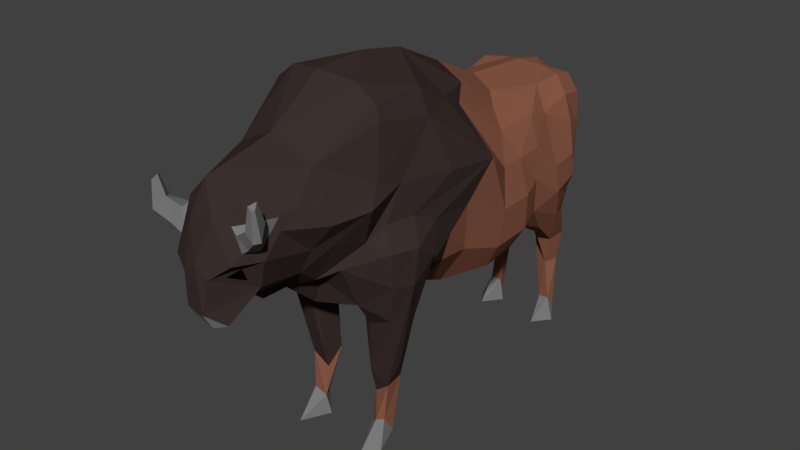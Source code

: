 # Source: Buffalo.blend  (saved by Blender 2.79.0; exported with 4.5.12 LTS)
import bpy
from mathutils import Matrix  # noqa: F401  (used for matrix-valued properties, if any)

bpy.ops.wm.read_factory_settings(use_empty=True)
scene = bpy.context.scene
scene.name = 'Scene'

# ---- collections
col_collection_1 = bpy.data.collections.new('Collection 1'); scene.collection.children.link(col_collection_1)

# ---- materials (node trees are filled in below, after node groups)
mat_buffalo_mid = bpy.data.materials.new('Buffalo Mid')
mat_buffalo_mid.alpha_threshold = 0.0
mat_buffalo_mid.diffuse_color = (0.0999, 0.04971, 0.02122, 1.0)
mat_buffalo_mid.roughness = 0.5
mat_buffalo_eyes = bpy.data.materials.new('Buffalo Eyes')
mat_buffalo_eyes.alpha_threshold = 0.0
mat_buffalo_eyes.diffuse_color = (0.0, 0.0, 0.0, 1.0)
mat_buffalo_eyes.roughness = 0.5
mat_buffalo_horns = bpy.data.materials.new('Buffalo Horns')
mat_buffalo_horns.alpha_threshold = 0.0
mat_buffalo_horns.diffuse_color = (0.1924, 0.1924, 0.1924, 1.0)
mat_buffalo_horns.roughness = 0.5
mat_buffalo_fur = bpy.data.materials.new('Buffalo Fur')
mat_buffalo_fur.alpha_threshold = 0.0
mat_buffalo_fur.diffuse_color = (0.04518, 0.02956, 0.02702, 1.0)
mat_buffalo_fur.roughness = 0.5
mat_buffalo_skin = bpy.data.materials.new('Buffalo SKin')
mat_buffalo_skin.alpha_threshold = 0.0
mat_buffalo_skin.diffuse_color = (0.2476, 0.09766, 0.05958, 1.0)
mat_buffalo_skin.roughness = 0.5

# ---- material node trees
mat_buffalo_mid.use_nodes = True; mat_buffalo_mid.node_tree.nodes.clear()
_N = mat_buffalo_mid.node_tree.nodes; _L = mat_buffalo_mid.node_tree.links
n0 = _N.new('ShaderNodeOutputMaterial'); n0.name = 'Material Output'; n0.location = (300, 300)
n1 = _N.new('ShaderNodeBsdfDiffuse'); n1.name = 'Diffuse BSDF'; n1.location = (10, 300)
n1.inputs[0].default_value = (0.2918, 0.1683, 0.06125, 1.0)
_L.new(n1.outputs[0], n0.inputs[0])
n0.is_active_output = True
mat_buffalo_eyes.use_nodes = True; mat_buffalo_eyes.node_tree.nodes.clear()
_N = mat_buffalo_eyes.node_tree.nodes; _L = mat_buffalo_eyes.node_tree.links
n0 = _N.new('ShaderNodeOutputMaterial'); n0.name = 'Material Output'; n0.location = (300, 300)
n1 = _N.new('ShaderNodeBsdfDiffuse'); n1.name = 'Diffuse BSDF'; n1.location = (10, 300)
n1.inputs[0].default_value = (0.0, 0.0, 0.0, 1.0)
_L.new(n1.outputs[0], n0.inputs[0])
n0.is_active_output = True
mat_buffalo_horns.use_nodes = True; mat_buffalo_horns.node_tree.nodes.clear()
_N = mat_buffalo_horns.node_tree.nodes; _L = mat_buffalo_horns.node_tree.links
n0 = _N.new('ShaderNodeOutputMaterial'); n0.name = 'Material Output'; n0.location = (300, 300)
n1 = _N.new('ShaderNodeBsdfDiffuse'); n1.name = 'Diffuse BSDF'; n1.location = (10, 300)
n1.inputs[0].default_value = (0.1912, 0.1912, 0.1912, 1.0)
_L.new(n1.outputs[0], n0.inputs[0])
n0.is_active_output = True
mat_buffalo_fur.use_nodes = True; mat_buffalo_fur.node_tree.nodes.clear()
_N = mat_buffalo_fur.node_tree.nodes; _L = mat_buffalo_fur.node_tree.links
n0 = _N.new('ShaderNodeOutputMaterial'); n0.name = 'Material Output'; n0.location = (300, 300)
n1 = _N.new('ShaderNodeBsdfDiffuse'); n1.name = 'Diffuse BSDF'; n1.location = (10, 300)
n1.inputs[0].default_value = (0.04519, 0.02956, 0.02732, 1.0)
_L.new(n1.outputs[0], n0.inputs[0])
n0.is_active_output = True
mat_buffalo_skin.use_nodes = True; mat_buffalo_skin.node_tree.nodes.clear()
_N = mat_buffalo_skin.node_tree.nodes; _L = mat_buffalo_skin.node_tree.links
n0 = _N.new('ShaderNodeOutputMaterial'); n0.name = 'Material Output'; n0.location = (300, 300)
n1 = _N.new('ShaderNodeBsdfDiffuse'); n1.name = 'Diffuse BSDF'; n1.location = (10, 300)
n1.inputs[0].default_value = (0.2462, 0.09759, 0.05951, 1.0)
_L.new(n1.outputs[0], n0.inputs[0])
n0.is_active_output = True

# ---- world
world_world = bpy.data.worlds.new('World'); scene.world = world_world
world_world.color = (0.05088, 0.05088, 0.05088)
world_world.use_sun_shadow = False
world_world.sun_shadow_jitter_overblur = 0.0
world_world.cycles.sampling_method = 'MANUAL'

# ---- meshes
me_buffalo = bpy.data.meshes.new('Buffalo')
me_buffalo.from_pydata([(0.279, 1.782, 0.8547), (0.2294, -0.6062, 0.4021), (0.1794, 1.772, 0.8751), (0.3571, 1.614, 1.085), (0.2089, 1.646, 1.05), (0.5506, 0.4097, 1.281), (0.4006, -0.4177, 1.157), (-0.3801, 1.583, 0.01123), (0.1804, -1.686, 1.689), (0.5438, -0.1753, 1.617), (-0.1789, 1.613, -7.033e-06), (-0.2744, 1.42, 0.0261), (-0.3333, 1.748, 1.887), (-0.3129, 1.743, 2.04), (0.08929, -1.964, 1.875), (0.2231, -0.7172, 1.197), (-0.167, 1.69, 1.159), (0.2316, -1.901, 1.988), (-0.2184, 1.62, 0.1816), (0.05807, -1.927, 1.51), (-0.1407, -1.885, 1.514), (0.5073, 0.9545, 1.899), (0.3115, -1.302, 1.886), (-0.3479, 1.756, 1.677), (-0.2641, 1.731, 0.2534), (0.1426, 1.772, 1.632), (-0.0742, 1.857, 1.568), (0.176, 0.2086, 0.9561), (0.2744, -0.4399, 1.197), (-0.1232, 1.708, 1.149), (-0.3198, -0.8654, 0.008593), (0.359, 1.583, 0.01121), (0.1656, 0.7863, 2.321), (-0.1154, -1.968, 1.629), (-0.0752, 0.7495, 0.9257), (-0.2403, 1.691, 0.09256), (0.1918, -0.4926, 0.5522), (0.05286, -1.843, 1.576), (-0.1862, -1.79, 1.796), (0.1973, 1.62, 0.1816), (-0.4292, -0.6655, 0.01637), (-0.1207, -1.965, 1.875), (0.3076, -1.693, 1.969), (-0.12, -1.883, 2.208), (0.142, 1.69, 1.159), (-0.2547, -1.901, 1.927), (-0.2513, 1.737, 2.182), (0.4289, 1.612, 2.139), (-0.1624, -1.87, 1.537), (0.5533, 0.7662, 1.299), (0.2629, 0.6926, 2.247), (0.6381, -0.6293, 1.734), (0.1152, 1.852, 1.933), (-0.1518, 1.704, 1.363), (-0.01609, -1.843, 1.454), (0.2843, -0.8499, 0.009433), (0.2113, -0.6309, 0.1475), (0.5487, -0.9903, 2.112), (0.2428, 1.673, 1.291), (0.2555, 1.122, 1.09), (-0.132, -1.665, 1.595), (0.2266, -1.665, 1.748), (0.5467, 1.233, 1.44), (0.5794, 0.7432, 1.601), (0.3645, 0.3003, 1.058), (-0.2116, -1.69, 1.692), (-0.3492, 1.618, 2.278), (0.3111, 1.552, 0.8057), (-0.2109, -1.446, 1.801), (-0.1075, -1.393, 1.538), (0.4965, 0.06914, 1.393), (-0.01054, 1.678, 1.435), (-0.01054, 1.685, 2.315), (0.4421, -0.3295, 1.328), (0.1674, 0.514, 0.9151), (-0.2213, -1.182, 1.627), (-0.1038, -1.014, 1.492), (0.3965, -0.7558, 0.01351), (-0.348, -1.091, 1.687), (0.5702, -0.8287, 1.739), (0.1877, -0.6307, 0.001563), (-0.1679, -0.9085, 1.232), (-0.03044, -0.7842, 1.125), (0.3888, -1.139, 1.902), (-0.02095, 1.66, 1.013), (0.6228, -0.4399, 1.609), (-0.2089, -0.6306, 0.001752), (-0.2034, -0.5587, 1.178), (-0.346, -0.8932, 1.356), (-0.001853, -1.235, 1.472), (-0.2388, -0.7035, 1.201), (-0.01504, -1.971, 1.941), (-0.002888, -1.447, 1.479), (0.3129, -1.035, 1.624), (-0.3541, 1.44, 2.314), (-0.2999, -0.7231, 1.061), (0.1297, 1.709, 0.816), (0.437, 1.518, 1.306), (-0.1639, 1.515, 2.326), (0.411, -0.9089, 1.805), (-0.2508, -0.6627, 0.6126), (0.3387, 0.174, 2.44), (-0.2503, -0.6062, 0.4021), (0.4201, 0.4719, 1.056), (0.423, 1.157, 2.097), (0.504, 1.412, 1.973), (0.5448, -0.5649, 1.922), (0.116, 1.632, 0.7375), (0.2919, 1.743, 2.04), (-0.3747, -0.6232, 0.5009), (0.2969, 1.681, 0.09158), (0.2965, -0.8646, 1.274), (-0.4334, -0.5529, 0.6893), (-0.5009, -0.7108, 1.166), (0.4298, 0.9716, 2.145), (0.2516, -0.4379, 0.5527), (0.324, -1.565, 2.129), (-0.3689, -0.4748, 0.5231), (-0.618, -0.6149, 1.411), (-0.508, -0.4866, 1.093), (0.2204, 1.131, 1.067), (0.514, -0.339, 1.447), (-0.009798, 1.888, 2.068), (0.4416, 1.62, 1.899), (0.1311, -1.867, 1.523), (-0.4499, 1.612, 2.139), (0.3122, 1.748, 1.887), (0.5351, 1.199, 1.666), (0.0874, -0.9949, 1.462), (0.3249, 1.712, 0.8246), (0.32, 0.9731, 1.149), (0.2167, 1.739, 2.181), (-0.2164, -1.788, 2.297), (-0.3001, 1.782, 0.8547), (-0.346, 1.712, 0.8246), (0.4406, 1.415, 2.175), (0.243, 1.731, 0.2534), (-0.1544, 1.774, 1.653), (-0.008313, -0.9644, 1.233), (0.1429, 1.514, 2.327), (0.1619, 1.309, 1.022), (0.4145, 0.7689, 1.078), (-0.2429, -0.6491, 0.1624), (-0.01054, -0.2047, 1.101), (-0.01054, 1.01, 0.9032), (0.4299, 1.613, 1.454), (-0.3543, -0.6467, 0.1989), (0.2975, 1.693, 0.5596), (-0.1443, 1.52, 0.9596), (-0.06124, -1.789, 2.456), (-0.4626, 1.62, 1.899), (0.2374, 1.611, 0.5391), (-0.23, 1.646, 1.05), (0.1806, -1.145, 1.553), (0.2804, -0.6734, 0.1952), (0.2625, -0.5541, 0.1017), (0.2299, -0.6627, 0.6127), (-0.1371, 1.632, 0.7375), (0.0678, 1.702, 1.131), (0.5044, 0.7285, 1.88), (0.279, -0.7231, 1.061), (0.2192, 1.691, 0.09256), (0.5206, 1.487, 1.503), (-0.3186, 1.693, 0.5596), (-0.1624, 1.048, 1.008), (0.066, -1.881, 2.26), (-0.3191, -0.5355, 0.1195), (0.1578, 1.613, -2.861e-06), (0.2533, 1.42, 0.0261), (-0.2128, -0.4928, 0.5517), (-0.3189, 1.212, 2.284), (0.05309, 1.857, 1.568), (0.1413, 1.048, 1.008), (0.3538, -0.6232, 0.5009), (0.05025, -1.55, 1.596), (-0.2732, -0.4379, 0.5526), (0.1352, 0.8062, 0.969), (-0.4215, -0.4177, 1.157), (-0.2953, -0.4399, 1.197), (-0.156, -0.3431, 1.17), (0.4706, 1.014, 1.322), (-0.463, -0.3295, 1.328), (-0.1991, 0.212, 0.9559), (0.5635, 0.005937, 1.801), (-0.5303, -0.3364, 1.442), (-0.4741, -0.1375, 1.376), (-0.5263, 0.06914, 1.393), (-0.6461, -0.4406, 1.619), (-0.5649, -0.1753, 1.617), (-0.659, -0.6293, 1.734), (-0.5911, -0.3541, 1.829), (-0.5644, -0.787, 1.462), (0.4893, -0.488, 1.095), (-0.6014, -0.8101, 1.741), (0.2234, -1.321, 1.698), (0.333, 1.44, 2.314), (-0.5011, -0.7796, 1.913), (-0.3696, -0.935, 1.846), (-0.5659, -0.5649, 1.922), (-0.5701, -0.4905, 2.189), (-0.6885, -0.08068, 2.089), (-0.583, 0.005937, 1.801), (-0.5253, -0.3688, 2.55), (-0.5231, 0.1556, 2.145), (0.1826, -0.5588, 1.178), (-0.3604, 0.1738, 2.44), (-0.5176, -0.8808, 2.254), (-0.3988, -0.04927, 2.568), (-0.4115, -0.3331, 2.712), (0.3337, -0.6414, 0.2074), (-0.5685, -0.9903, 2.112), (-0.4171, -1.105, 1.907), (-0.318, 1.681, 0.09157), (-0.1363, 1.852, 1.933), (-0.01054, 0.5114, 0.8826), (-0.4858, -1.266, 2.094), (-0.3169, -1.612, 1.944), (-0.01065, 1.923, 1.767), (-0.4617, 1.415, 2.175), (-0.01054, 1.703, 1.861), (0.48, -0.7796, 1.913), (0.1349, -0.3431, 1.17), (0.2865, 1.614, 0.1943), (-0.3003, 1.01, 2.276), (-0.2639, 1.673, 1.291), (-0.451, 1.613, 1.454), (-0.183, 1.309, 1.022), (-0.1797, 1.762, 0.8662), (0.3913, 0.6246, 2.115), (-0.32, -1.256, 2.446), (-0.3076, 1.614, 0.1943), (0.521, 0.9439, 1.638), (-0.007715, -1.289, 2.599), (0.5127, 0.5153, 1.883), (0.5318, 1.435, 1.697), (-0.01249, -0.4187, 2.905), (-0.00962, 1.755, 1.7), (0.348, -0.4748, 0.523), (0.304, -1.253, 2.444), (0.4981, -0.8807, 2.254), (-0.01019, -0.05551, 2.835), (0.3891, -0.3323, 2.716), (0.5053, -0.3687, 2.55), (0.3784, -0.04921, 2.568), (0.2793, 1.01, 2.276), (0.3409, -0.5553, 0.07369), (0.3404, -1.438, 2.229), (-0.0147, 0.816, 2.41), (-0.2814, 0.2992, 2.542), (0.2603, 0.2991, 2.542), (0.2043, 1.491, 0.8651), (-0.01055, 1.415, 2.368), (0.05125, -1.995, 1.629), (0.4534, -0.1378, 1.376), (-0.284, 0.6925, 2.247), (-0.1867, 0.7862, 2.321), (-0.4121, 0.6237, 2.115), (-0.01054, 0.1723, 0.9132), (0.57, -0.3541, 1.829), (-0.5322, 0.5153, 1.883), (-0.5982, 0.4405, 1.591), (-0.5234, 0.7285, 1.88), (-0.5923, 0.7432, 1.601), (-0.5892, 0.4097, 1.281), (-0.5911, 0.7662, 1.299), (-0.388, 0.3003, 1.058), (-0.5381, 0.9439, 1.638), (-0.4466, 0.4719, 1.056), (-0.1885, 0.514, 0.9151), (0.6355, 0.1878, 2.109), (-0.4412, 0.7689, 1.078), (0.4684, -1.262, 2.092), (-0.1794, 0.9138, 0.9944), (0.6009, -0.6326, 1.431), (-0.2415, 1.131, 1.067), (-0.01054, 1.801, 1.863), (0.3268, 1.756, 1.677), (-0.3418, 0.9731, 1.149), (-0.4982, 1.014, 1.323), (-0.2766, 1.122, 1.091), (0.2404, -1.777, 2.002), (-0.525, 1.412, 1.973), (-0.3939, 1.268, 1.047), (0.05605, -1.767, 1.523), (-0.2254, 1.491, 0.865), (0.5852, 0.4405, 1.592), (-0.3322, 1.552, 0.8058), (0.1307, 1.704, 1.363), (-0.2585, 1.611, 0.5391), (0.3282, 1.618, 2.278), (0.4644, 1.366, 1.17), (0.5435, -0.787, 1.462), (0.1232, 1.52, 0.9596), (0.4125, -0.5529, 0.6893), (-0.4843, 1.369, 1.167), (0.4747, -0.7201, 1.139), (0.3768, 1.257, 1.057), (-0.3782, 1.614, 1.085), (-0.5678, 1.233, 1.44), (-0.4581, 1.518, 1.306), (0.2978, 1.212, 2.284), (-0.5417, 1.487, 1.503), (0.5172, -0.6676, 2.189), (-0.5562, 1.199, 1.666), (-0.528, 0.9545, 1.899), (-0.5529, 1.435, 1.697), (-0.4509, 0.9716, 2.145), (-0.4442, 1.157, 2.097), (-0.306, -1.317, 1.792), (-0.3886, -1.278, 1.924), (-0.2731, -1.339, 1.717), (0.6064, -0.2395, 2.149), (-0.3632, -1.503, 2.117), (-0.009146, -0.8593, 2.896), (0.2585, -0.8074, 2.854), (0.4574, -0.8115, 2.635), (0.4143, -0.7896, 2.735), (-0.473, -0.8129, 2.636), (-0.4314, -0.7915, 2.733), (-0.2753, -0.808, 2.852), (-0.106, 1.857, 1.418), (-0.0108, 1.933, 1.497), (-0.01069, 1.801, 1.039), (-0.01054, 1.801, 1.593), (0.08492, 1.857, 1.418), (0.07055, 1.319, 0.9692), (-0.09164, 1.319, 0.9692), (-0.2869, -1.733, 1.844), (-0.1205, -1.943, 1.965), (0.2457, -1.815, 2.048), (0.2875, -1.7, 2.037), (0.1546, -1.804, 2.198), (0.2965, -1.63, 2.125), (-0.2779, -1.758, 2.215), (-0.299, -1.819, 2.012), (0.3055, -1.56, 2.214), (-0.3587, -1.601, 2.149), (0.4125, -1.873, 2.19), (0.4295, -1.82, 2.187), (0.3313, -1.856, 2.234), (0.4017, -1.776, 2.229), (-0.4145, -1.82, 2.23), (-0.4911, -1.875, 2.138), (0.3739, -1.732, 2.271), (-0.4636, -1.753, 2.206), (-0.3118, -1.785, 2.177), (-0.3808, -1.678, 2.159), (-0.3833, -1.827, 2.058), (0.3208, -1.7, 2.16), (0.3407, -1.747, 2.102), (0.2125, -1.819, 2.163), (0.301, -1.652, 2.217), (0.3118, -1.825, 2.097), (0.4061, -1.866, 2.398), (0.4138, -1.842, 2.397), (0.3695, -1.858, 2.418), (0.4013, -1.822, 2.416), (-0.4557, -1.837, 2.377), (-0.4902, -1.861, 2.335), (0.3887, -1.802, 2.435), (-0.4778, -1.807, 2.366), (0.147, -1.867, 1.875), (0.2019, -1.747, 1.824), (0.2074, -1.792, 1.926), (-0.1867, -1.838, 1.841), (-0.2209, -1.893, 1.937), (-0.154, -1.925, 1.881), (-0.01244, 0.3803, 2.622), (0.4899, -0.7496, 1.987), (0.5329, -0.8289, 2.15), (0.4641, -0.7882, 1.997), (-0.4699, -0.7128, 2.017), (-0.5693, -0.7404, 2.15), (-0.5222, -0.6912, 1.998)], [], [(179, 143, 87), (190, 200, 188), (58, 145, 4), (3, 4, 145), (4, 3, 2), (0, 2, 3), (90, 95, 100), (271, 239, 238), (277, 278, 279), (221, 204, 143), (144, 272, 164), (18, 35, 157), (130, 59, 180), (32, 244, 300), (33, 41, 38), (130, 180, 141), (277, 279, 274), (247, 248, 367), (65, 60, 48), (227, 24, 133), (154, 1, 56), (80, 56, 155), (283, 174, 8), (98, 94, 170), (281, 305, 307), (76, 78, 81), (102, 100, 109), (286, 134, 163), (116, 42, 22), (173, 209, 237), (251, 247, 32), (79, 51, 220), (79, 291, 51), (185, 179, 181), (89, 75, 76), (197, 193, 78), (102, 109, 142), (165, 43, 91), (40, 30, 146), (253, 221, 27), (99, 79, 220), (55, 77, 154), (251, 72, 98), (185, 188, 186), (143, 182, 257), (178, 177, 181), (143, 27, 221), (245, 77, 80), (238, 314, 232), (11, 10, 18), (37, 48, 124), (278, 264, 266), (93, 111, 291), (124, 20, 37), (273, 293, 192), (80, 77, 55), (266, 304, 303), (198, 189, 196), (89, 92, 69), (262, 264, 260), (24, 35, 212), (176, 74, 34), (269, 233, 101), (223, 170, 306), (300, 139, 251), (70, 253, 27), (9, 183, 258), (198, 190, 189), (191, 118, 113), (228, 50, 101), (37, 20, 48), (206, 210, 215), (167, 31, 168), (256, 205, 254), (262, 266, 264), (304, 306, 307), (237, 209, 245), (253, 73, 221), (255, 254, 248), (24, 163, 133), (141, 176, 130), (88, 113, 95), (95, 90, 88), (190, 198, 200), (210, 206, 372), (133, 297, 227), (316, 242, 241), (54, 283, 124), (251, 255, 247), (197, 211, 210), (187, 189, 190), (41, 365, 366), (78, 75, 197), (148, 226, 284), (283, 8, 124), (76, 81, 138), (170, 251, 98), (101, 249, 243), (291, 79, 93), (283, 54, 60), (74, 103, 27), (78, 76, 75), (15, 111, 82), (64, 27, 103), (156, 36, 1), (265, 267, 182), (211, 310, 308), (192, 6, 85), (138, 81, 82), (178, 87, 175), (153, 89, 128), (116, 335, 332), (29, 53, 71), (18, 230, 11), (71, 53, 236), (80, 155, 245), (137, 236, 53), (235, 319, 313), (218, 307, 94), (137, 12, 236), (193, 196, 189), (219, 236, 12), (32, 300, 251), (209, 173, 154), (148, 152, 16), (224, 16, 152), (227, 148, 157), (148, 227, 152), (141, 49, 103), (224, 152, 225), (183, 9, 70), (93, 153, 128), (9, 121, 253), (224, 23, 53), (137, 53, 23), (23, 12, 137), (224, 225, 23), (106, 220, 51), (150, 23, 225), (297, 225, 152), (152, 227, 297), (48, 54, 124), (225, 297, 299), (299, 301, 225), (150, 225, 305), (301, 305, 225), (10, 11, 7), (12, 23, 150), (305, 301, 303), (150, 125, 12), (298, 303, 301), (301, 299, 298), (13, 12, 125), (12, 13, 219), (125, 150, 218), (13, 213, 219), (275, 219, 213), (125, 66, 13), (125, 218, 66), (13, 46, 213), (46, 13, 66), (286, 294, 134), (166, 169, 142), (122, 213, 46), (213, 26, 275), (26, 323, 275), (86, 166, 142), (235, 314, 241), (25, 287, 236), (213, 217, 26), (217, 213, 122), (160, 156, 295), (204, 36, 15), (199, 371, 372), (251, 139, 72), (26, 321, 320), (85, 273, 192), (73, 85, 6), (288, 157, 284), (86, 40, 166), (209, 154, 77), (73, 253, 121), (284, 286, 288), (221, 28, 204), (54, 48, 60), (171, 321, 217), (276, 25, 126), (19, 252, 20), (255, 248, 247), (81, 88, 90), (8, 61, 124), (171, 323, 324), (156, 15, 36), (52, 275, 171), (52, 171, 217), (217, 122, 52), (173, 237, 293), (294, 286, 282), (275, 52, 219), (268, 182, 267), (228, 101, 233), (108, 219, 52), (307, 306, 170), (95, 113, 100), (126, 219, 108), (219, 126, 236), (260, 263, 201), (33, 38, 48), (261, 262, 259), (88, 78, 193), (66, 98, 46), (72, 122, 46), (172, 130, 176), (98, 72, 46), (259, 260, 203), (155, 56, 36), (72, 131, 122), (210, 309, 215), (100, 169, 90), (194, 8, 92), (109, 100, 113), (131, 52, 122), (32, 249, 50), (108, 52, 131), (153, 99, 83), (139, 131, 72), (131, 289, 108), (289, 131, 139), (47, 108, 289), (108, 47, 126), (56, 1, 36), (282, 286, 284), (47, 289, 135), (195, 289, 139), (195, 135, 289), (47, 135, 123), (123, 126, 47), (135, 195, 104), (105, 123, 135), (135, 104, 105), (300, 104, 195), (160, 111, 15), (63, 285, 49), (139, 300, 195), (104, 300, 114), (111, 128, 138), (269, 258, 183), (244, 114, 300), (105, 104, 234), (105, 234, 123), (21, 104, 114), (270, 267, 264), (104, 21, 127), (127, 234, 104), (243, 240, 241), (126, 123, 276), (123, 234, 145), (123, 145, 276), (162, 145, 234), (234, 127, 162), (58, 276, 145), (184, 181, 187), (58, 287, 276), (97, 145, 162), (111, 160, 295), (145, 97, 3), (196, 197, 371, 373), (188, 185, 184), (292, 158, 44), (58, 4, 44), (212, 35, 7), (292, 44, 4), (243, 249, 240), (134, 297, 133), (96, 107, 292), (292, 4, 96), (159, 233, 63), (2, 96, 4), (29, 71, 287), (239, 271, 57), (71, 236, 287), (68, 65, 216), (119, 177, 117), (41, 33, 91), (291, 295, 273), (64, 70, 27), (28, 73, 6), (32, 247, 249), (136, 96, 2), (2, 0, 136), (96, 161, 107), (39, 107, 161), (298, 294, 278), (161, 96, 136), (214, 268, 34), (83, 22, 194), (118, 119, 112), (201, 186, 188), (85, 258, 51), (208, 207, 202), (220, 368, 370, 99), (63, 49, 231), (94, 66, 218), (186, 201, 263), (112, 109, 118), (15, 156, 160), (277, 270, 278), (117, 166, 146), (201, 203, 260), (196, 373, 198), (237, 245, 36), (197, 196, 193), (136, 0, 147), (147, 110, 136), (129, 147, 0), (174, 69, 92), (110, 147, 222), (94, 98, 66), (119, 187, 177), (88, 81, 78), (129, 0, 3), (67, 147, 129), (239, 315, 238), (3, 290, 129), (67, 129, 290), (157, 148, 284), (97, 290, 3), (290, 296, 67), (290, 97, 62), (162, 62, 97), (62, 162, 127), (109, 112, 117), (34, 270, 272), (62, 180, 290), (296, 290, 180), (127, 231, 62), (180, 62, 231), (231, 127, 21), (296, 180, 59), (21, 159, 231), (21, 114, 159), (228, 159, 114), (114, 244, 228), (296, 250, 67), (250, 296, 59), (59, 140, 250), (292, 250, 140), (194, 61, 8), (229, 319, 318), (33, 20, 252), (107, 250, 292), (242, 315, 239), (118, 191, 189), (124, 19, 20), (250, 151, 67), (151, 250, 107), (230, 7, 11), (263, 264, 267), (147, 67, 151), (220, 106, 368), (27, 257, 74), (93, 99, 153), (134, 133, 163), (230, 18, 288), (174, 60, 69), (107, 39, 151), (151, 222, 147), (56, 80, 55), (235, 241, 240), (222, 151, 39), (287, 44, 158), (163, 288, 286), (288, 163, 230), (294, 298, 299), (306, 256, 223), (186, 263, 265), (83, 194, 153), (177, 178, 175), (207, 240, 248), (295, 291, 111), (1, 154, 173), (297, 134, 294), (138, 82, 111), (82, 90, 87), (175, 117, 177), (43, 45, 328), (28, 115, 204), (99, 93, 79), (229, 215, 312), (265, 182, 186), (218, 281, 307), (285, 63, 233), (233, 159, 228), (142, 169, 102), (202, 318, 208), (270, 34, 267), (7, 230, 212), (50, 244, 32), (136, 110, 161), (201, 188, 200), (293, 273, 173), (39, 168, 222), (302, 369, 370), (268, 267, 34), (214, 257, 268), (168, 39, 167), (40, 146, 166), (285, 183, 5), (65, 48, 38), (184, 187, 188), (182, 268, 257), (92, 89, 194), (22, 83, 57), (5, 49, 285), (143, 179, 182), (35, 24, 227), (283, 60, 174), (117, 169, 166), (222, 168, 31), (10, 7, 35), (207, 208, 240), (183, 285, 269), (281, 218, 150), (284, 279, 282), (89, 138, 128), (41, 91, 328), (29, 158, 84), (242, 239, 302), (167, 161, 31), (278, 266, 298), (202, 199, 206), (31, 110, 222), (118, 189, 187), (115, 6, 237), (110, 31, 161), (279, 284, 226), (235, 240, 208), (249, 101, 50), (190, 188, 187), (142, 30, 86), (100, 102, 169), (85, 121, 258), (259, 256, 261), (282, 279, 278), (237, 36, 115), (260, 259, 262), (264, 278, 270), (164, 277, 274), (63, 231, 159), (36, 204, 115), (167, 39, 161), (181, 184, 185), (254, 223, 256), (255, 251, 170), (255, 170, 223), (82, 87, 143), (205, 207, 248), (287, 158, 29), (241, 242, 243), (157, 288, 18), (60, 65, 69), (254, 255, 223), (236, 126, 25), (50, 228, 244), (69, 75, 89), (6, 115, 28), (248, 254, 205), (103, 5, 64), (170, 94, 307), (117, 112, 119), (34, 272, 144), (30, 40, 86), (172, 120, 130), (224, 53, 16), (252, 91, 33), (89, 76, 138), (141, 103, 176), (187, 119, 118), (109, 117, 146), (113, 118, 109), (90, 82, 81), (57, 271, 22), (299, 297, 294), (121, 85, 73), (256, 259, 205), (203, 205, 259), (193, 189, 191), (143, 257, 27), (28, 221, 73), (185, 182, 179), (201, 200, 203), (169, 175, 87), (267, 265, 263), (49, 141, 180), (204, 15, 82), (154, 56, 55), (253, 70, 9), (186, 182, 185), (68, 69, 65), (212, 230, 163), (5, 103, 49), (70, 64, 5), (180, 231, 49), (181, 177, 187), (38, 45, 327), (1, 173, 156), (273, 85, 51), (303, 298, 266), (163, 24, 212), (58, 44, 287), (303, 307, 305), (124, 252, 19), (237, 192, 293), (273, 51, 291), (214, 34, 74), (263, 260, 264), (174, 92, 8), (14, 91, 252), (252, 124, 61), (252, 61, 14), (245, 155, 36), (247, 367, 249), (70, 5, 183), (304, 261, 306), (146, 142, 109), (214, 74, 257), (227, 157, 35), (48, 20, 33), (149, 132, 43), (74, 176, 103), (280, 362, 61), (25, 276, 287), (9, 258, 121), (128, 111, 93), (14, 17, 91), (281, 150, 305), (179, 87, 178), (17, 165, 91), (117, 175, 169), (106, 51, 258), (17, 14, 280), (233, 269, 285), (270, 277, 272), (282, 278, 294), (69, 68, 310), (164, 272, 277), (304, 266, 261), (130, 120, 59), (10, 35, 18), (262, 261, 266), (17, 280, 42), (192, 237, 6), (307, 303, 304), (211, 197, 75), (178, 181, 179), (99, 57, 83), (82, 143, 204), (43, 165, 149), (191, 88, 193), (57, 369, 239), (113, 88, 191), (116, 330, 42), (312, 216, 45), (216, 309, 308), (229, 149, 232), (246, 271, 238), (77, 245, 209), (238, 149, 165), (132, 334, 45), (30, 142, 146), (256, 306, 261), (258, 269, 106), (87, 90, 169), (61, 42, 280), (22, 42, 194), (61, 194, 42), (215, 229, 206), (246, 238, 165), (17, 331, 165), (271, 246, 116), (229, 132, 149), (238, 232, 149), (215, 309, 216), (308, 68, 216), (310, 75, 69), (309, 211, 308), (308, 310, 68), (309, 210, 211), (206, 317, 202), (311, 242, 302), (302, 106, 311), (311, 106, 269), (242, 269, 243), (269, 242, 311), (243, 269, 101), (202, 207, 203), (203, 207, 205), (200, 198, 199), (199, 202, 200), (203, 200, 202), (312, 132, 229), (312, 215, 216), (153, 194, 89), (211, 75, 310), (314, 313, 232), (315, 316, 238), (314, 316, 241), (313, 319, 232), (318, 319, 208), (317, 206, 229), (318, 317, 229), (238, 316, 314), (316, 315, 242), (235, 208, 319), (235, 313, 314), (229, 232, 319), (202, 317, 318), (322, 323, 320), (322, 321, 324), (320, 321, 322), (322, 324, 323), (45, 43, 132), (53, 29, 16), (148, 84, 292), (16, 29, 148), (148, 29, 84), (84, 158, 292), (279, 226, 274), (59, 120, 140), (120, 172, 140), (274, 226, 164), (164, 226, 144), (172, 144, 140), (140, 144, 325), (292, 326, 148), (148, 326, 226), (326, 325, 144), (226, 326, 144), (325, 292, 140), (144, 176, 34), (176, 144, 172), (295, 173, 273), (26, 320, 323), (26, 217, 321), (171, 324, 321), (171, 275, 323), (292, 325, 326), (295, 156, 173), (216, 65, 327), (327, 45, 216), (327, 65, 38), (22, 271, 116), (328, 91, 43), (328, 45, 41), (349, 340, 338), (347, 341, 342), (347, 344, 346), (346, 341, 345), (165, 335, 246), (312, 334, 336), (132, 336, 333), (42, 329, 17), (339, 353, 355), (340, 359, 356), (339, 359, 343), (340, 354, 338), (351, 339, 343), (348, 343, 340), (352, 339, 350), (352, 338, 337), (333, 346, 345), (336, 347, 346), (334, 345, 347), (330, 352, 329), (329, 350, 331), (332, 351, 348), (331, 351, 335), (332, 349, 330), (357, 360, 358), (355, 356, 359), (354, 356, 355), (355, 353, 354), (337, 354, 353), (341, 360, 357), (344, 358, 360), (341, 358, 342), (116, 246, 335), (116, 332, 330), (132, 333, 334), (17, 329, 331), (349, 348, 340), (347, 345, 341), (347, 342, 344), (346, 344, 341), (165, 331, 335), (312, 45, 334), (132, 312, 336), (42, 330, 329), (339, 337, 353), (340, 343, 359), (339, 355, 359), (340, 356, 354), (351, 350, 339), (348, 351, 343), (352, 337, 339), (352, 349, 338), (333, 336, 346), (336, 334, 347), (334, 333, 345), (330, 349, 352), (329, 352, 350), (332, 335, 351), (331, 350, 351), (332, 348, 349), (337, 338, 354), (341, 344, 360), (344, 342, 358), (341, 357, 358), (361, 362, 363), (280, 361, 363), (14, 362, 361), (366, 365, 364), (41, 364, 38), (45, 364, 365), (367, 248, 240), (249, 367, 240), (41, 45, 365), (280, 363, 362), (280, 14, 361), (14, 61, 362), (41, 366, 364), (45, 38, 364), (370, 369, 57, 99), (239, 369, 302), (368, 106, 302), (370, 368, 302), (373, 371, 199), (372, 206, 199), (372, 371, 197, 210), (198, 373, 199)])
me_buffalo.polygons.foreach_set('material_index', [3, 3, 4, 4, 4, 4, 3, 3, 4, 3, 4, 4, 4, 4, 3, 4, 4, 4, 3, 4, 4, 2, 3, 4, 4, 3, 3, 4, 3, 4, 4, 3, 3, 3, 3, 3, 4, 3, 2, 4, 3, 2, 4, 4, 4, 3, 4, 2, 3, 2, 0, 4, 3, 2, 3, 2, 4, 3, 3, 4, 4, 4, 4, 4, 4, 4, 3, 3, 3, 4, 2, 3, 2, 4, 4, 4, 4, 3, 4, 4, 4, 3, 3, 3, 3, 4, 3, 3, 4, 3, 3, 3, 3, 4, 3, 3, 4, 3, 3, 3, 4, 3, 3, 4, 3, 4, 3, 3, 3, 3, 3, 3, 4, 2, 4, 2, 4, 3, 4, 4, 3, 4, 4, 4, 4, 4, 4, 4, 4, 4, 4, 3, 3, 4, 4, 4, 4, 3, 4, 4, 4, 2, 4, 4, 4, 4, 2, 4, 4, 4, 4, 4, 4, 4, 4, 4, 4, 4, 4, 4, 4, 4, 4, 4, 4, 4, 2, 3, 4, 4, 4, 3, 3, 3, 4, 4, 3, 3, 4, 2, 2, 3, 4, 3, 3, 4, 4, 2, 4, 3, 3, 4, 3, 4, 4, 4, 3, 4, 4, 4, 4, 4, 4, 3, 4, 4, 4, 3, 4, 3, 4, 4, 4, 4, 4, 4, 4, 3, 3, 3, 3, 4, 4, 4, 3, 4, 4, 4, 4, 4, 0, 4, 4, 4, 4, 4, 4, 4, 4, 4, 4, 3, 4, 4, 4, 3, 3, 4, 4, 4, 4, 4, 4, 4, 3, 4, 4, 4, 4, 4, 4, 3, 4, 4, 3, 4, 3, 3, 4, 4, 2, 4, 3, 4, 4, 4, 4, 4, 4, 3, 4, 3, 3, 3, 3, 4, 3, 4, 4, 4, 4, 4, 4, 4, 4, 3, 3, 4, 3, 3, 3, 4, 4, 4, 3, 3, 4, 4, 4, 3, 4, 3, 4, 4, 4, 3, 4, 4, 3, 3, 4, 4, 3, 4, 4, 4, 4, 4, 4, 4, 4, 3, 4, 4, 4, 4, 4, 4, 4, 4, 4, 4, 4, 4, 4, 4, 4, 3, 3, 2, 4, 3, 3, 2, 4, 4, 2, 4, 4, 3, 4, 3, 4, 4, 3, 4, 4, 2, 3, 4, 4, 4, 4, 4, 4, 4, 3, 3, 3, 3, 4, 4, 3, 3, 3, 3, 3, 3, 3, 4, 4, 4, 4, 4, 3, 4, 2, 4, 4, 3, 3, 2, 3, 4, 4, 2, 2, 4, 3, 3, 4, 3, 3, 4, 4, 4, 3, 4, 2, 2, 3, 4, 4, 4, 3, 3, 4, 3, 2, 4, 3, 2, 3, 3, 2, 4, 3, 4, 3, 2, 3, 3, 4, 4, 3, 4, 4, 4, 4, 3, 2, 3, 4, 4, 4, 3, 3, 4, 3, 4, 3, 4, 4, 4, 3, 3, 4, 4, 4, 3, 4, 2, 4, 4, 3, 3, 4, 3, 4, 3, 3, 3, 4, 3, 4, 4, 3, 4, 3, 4, 3, 3, 4, 4, 3, 2, 4, 4, 3, 4, 4, 4, 4, 3, 3, 3, 3, 4, 4, 4, 4, 2, 3, 3, 4, 4, 3, 3, 3, 3, 4, 4, 4, 4, 4, 4, 4, 2, 3, 4, 3, 4, 3, 3, 3, 4, 3, 3, 3, 3, 3, 4, 4, 4, 3, 4, 4, 4, 2, 4, 3, 3, 4, 3, 3, 3, 3, 3, 3, 3, 3, 3, 3, 3, 3, 3, 2, 3, 3, 2, 4, 3, 3, 3, 3, 3, 3, 3, 3, 3, 3, 3, 3, 3, 3, 3, 3, 3, 3, 3, 3, 3, 3, 3, 3, 3, 3, 3, 3, 3, 3, 3, 3, 3, 3, 3, 3, 3, 3, 3, 3, 3, 3, 3, 3, 3, 3, 1, 1, 1, 1, 3, 4, 4, 4, 4, 4, 4, 4, 4, 4, 4, 4, 4, 4, 4, 4, 4, 4, 4, 4, 3, 4, 4, 4, 4, 4, 3, 3, 3, 3, 3, 3, 3, 2, 2, 2, 2, 3, 3, 3, 3, 2, 2, 2, 2, 2, 2, 2, 2, 2, 2, 2, 2, 2, 2, 2, 2, 2, 2, 2, 2, 2, 2, 2, 2, 3, 3, 3, 3, 2, 2, 2, 2, 3, 3, 3, 3, 2, 2, 2, 2, 2, 2, 2, 2, 2, 2, 2, 2, 2, 2, 2, 2, 2, 2, 2, 2, 1, 3, 3, 1, 3, 3, 3, 3, 3, 3, 3, 3, 3, 3, 3, 3, 3, 3, 3, 3, 3, 3])
me_buffalo.materials.append(mat_buffalo_mid)
me_buffalo.materials.append(mat_buffalo_eyes)
me_buffalo.materials.append(mat_buffalo_horns)
me_buffalo.materials.append(mat_buffalo_fur)
me_buffalo.materials.append(mat_buffalo_skin)
me_buffalo.use_remesh_preserve_volume = False
me_buffalo.use_remesh_preserve_attributes = False
me_buffalo.use_mirror_vertex_groups = False
me_buffalo.update()
me_buffalo.normals_split_custom_set([tuple(v) for v in zip(*[iter([-0.483, 0.07326, -0.8725, -0.483, 0.07326, -0.8725, -0.483, 0.07326, -0.8725, -0.9655, -0.1277, -0.2271, -0.9655, -0.1277, -0.2271, -0.9655, -0.1277, -0.2271, 0.4283, 0.8892, -0.1609, 0.4283, 0.8892, -0.1609, 0.4282, 0.8894, -0.1603, 0.2171, 0.9754, -0.03847, 0.2172, 0.9754, -0.03772, 0.2172, 0.9754, -0.03838, 0.03645, 0.8127, 0.5815, 0.03597, 0.813, 0.5812, 0.03573, 0.813, 0.5812, 0.035, 0.8126, 0.5817, 0.03482, 0.8126, 0.5818, 0.03509, 0.8126, 0.5817, 0.4475, -0.8915, -0.07015, 0.4494, -0.8905, -0.07097, 0.4494, -0.8905, -0.07097, 0.8763, -0.245, 0.4148, 0.8761, -0.2456, 0.415, 0.8763, -0.245, 0.4148, -0.735, 0.05567, -0.6758, -0.735, 0.05567, -0.6758, -0.735, 0.05567, -0.6758, 0.4835, 0.0738, -0.8722, 0.4829, 0.07496, -0.8724, 0.4835, 0.0738, -0.8722, -0.5362, 0.1557, -0.8296, -0.5362, 0.1557, -0.8296, -0.5362, 0.1557, -0.8296, 0.9819, 0.1206, -0.1459, 0.9819, 0.1206, -0.1459, 0.9816, 0.1206, -0.1477, 0.7459, 0.06205, -0.6631, 0.7459, 0.06205, -0.6631, 0.7459, 0.06205, -0.6631, 0.5011, -0.08146, 0.8615, 0.5011, -0.08146, 0.8615, 0.5011, -0.08146, 0.8615, -0.9338, -0.3575, -0.01516, -0.9338, -0.3575, -0.01516, -0.9338, -0.3575, -0.01516, 0.5941, 0.4948, -0.6343, 0.5941, 0.4948, -0.6343, 0.5941, 0.4948, -0.6343, -0.536, -0.09561, -0.8388, -0.536, -0.09561, -0.8388, -0.536, -0.09561, -0.8388, -0.3715, 0.4052, 0.8354, -0.3715, 0.4052, 0.8354, -0.3715, 0.4052, 0.8354, -0.7767, 0.2763, -0.566, -0.7767, 0.2763, -0.566, -0.7767, 0.2763, -0.566, 0.176, 0.9816, -0.07362, 0.176, 0.9816, -0.07362, 0.176, 0.9816, -0.07362, -0.5786, -0.8068, 0.1192, -0.5786, -0.8068, 0.1192, -0.5786, -0.8068, 0.1192, -0.7881, 0.6021, 0.1281, -0.7881, 0.6021, 0.1281, -0.7881, 0.6021, 0.1281, 0.7172, 0.2385, -0.6548, 0.7172, 0.2385, -0.6548, 0.7172, 0.2385, -0.6548, -0.01286, -0.1318, 0.9912, -0.01286, -0.1318, 0.9912, -0.01286, -0.1318, 0.9912, -0.9603, -0.2692, 0.0739, -0.9603, -0.2692, 0.0739, -0.9603, -0.2692, 0.0739, -0.007669, -0.9266, -0.376, -0.007669, -0.9266, -0.376, -0.007669, -0.9266, -0.376, -0.07338, -0.9632, -0.2584, -0.07338, -0.9632, -0.2584, -0.07338, -0.9632, -0.2584, -0.9925, -0.07435, -0.09739, -0.9925, -0.07435, -0.09739, -0.9925, -0.07435, -0.09739, 0.9964, -0.02685, -0.0805, 0.9964, -0.02685, -0.0805, 0.9964, -0.02685, -0.0805, 0.9962, 0.04927, -0.0712, 0.9962, 0.04927, -0.0712, 0.9962, 0.04927, -0.0712, 0.4493, 0.05897, 0.8914, 0.4493, 0.05897, 0.8914, 0.4493, 0.05897, 0.8914, 0.8227, -0.2682, 0.5012, 0.8227, -0.2682, 0.5012, 0.8227, -0.2682, 0.5012, 0.9364, -0.3222, -0.1388, 0.9364, -0.3222, -0.1388, 0.9364, -0.3222, -0.1388, -0.4429, 0.1936, -0.8754, -0.4429, 0.1936, -0.8754, -0.4429, 0.1936, -0.8754, -0.5982, -0.2056, -0.7745, -0.5982, -0.2056, -0.7745, -0.5982, -0.2056, -0.7745, -0.5748, -0.621, 0.5329, -0.5746, -0.6214, 0.5325, -0.5746, -0.6214, 0.5325, 0.2704, -0.9462, 0.1775, 0.2704, -0.9462, 0.1775, 0.2704, -0.9462, 0.1775, -0.06677, -0.9556, 0.2869, -0.06677, -0.9556, 0.2869, -0.06677, -0.9556, 0.2869, -0.806, -0.4557, 0.3777, -0.806, -0.4557, 0.3777, -0.806, -0.4557, 0.3777, 0.6512, -0.3157, -0.6901, 0.6512, -0.3157, -0.6901, 0.6512, -0.3157, -0.6901, 0.5446, -0.6903, 0.4763, 0.5446, -0.6903, 0.4763, 0.5446, -0.6903, 0.4763, 0.5002, -0.6223, 0.6021, 0.5002, -0.6223, 0.6021, 0.5002, -0.6223, 0.6021, -0.1389, 0.1916, 0.9716, -0.1389, 0.1916, 0.9716, -0.1389, 0.1916, 0.9716, -0.9062, -0.1987, -0.3731, -0.9062, -0.1987, -0.3731, -0.9062, -0.1987, -0.3731, -0.2843, -0.4273, -0.8583, -0.2843, -0.4273, -0.8583, -0.2843, -0.4273, -0.8583, 0.2759, 0.88, -0.3867, 0.2759, 0.88, -0.3867, 0.2759, 0.88, -0.3867, 0.09098, -0.3655, -0.9264, 0.09098, -0.3655, -0.9264, 0.09098, -0.3655, -0.9264, 0.257, 0.3425, -0.9037, 0.257, 0.3425, -0.9037, 0.257, 0.3425, -0.9037, 0.4119, -0.5938, 0.6912, 0.4114, -0.5938, 0.6915, 0.4119, -0.5938, 0.6912, 0.8878, -0.4099, 0.2094, 0.8878, -0.4099, 0.2094, 0.8878, -0.4099, 0.2094, 0.02903, -0.8969, 0.4412, 0.02903, -0.8969, 0.4412, 0.02903, -0.8969, 0.4412, -0.9347, 0.3533, -0.03905, -0.9347, 0.3533, -0.03905, -0.9346, 0.3536, -0.03907, 0.5323, -0.7515, -0.3898, 0.5323, -0.7515, -0.3898, 0.5323, -0.7515, -0.3898, -0.04214, 0.8885, -0.4568, -0.04214, 0.8885, -0.4568, -0.04214, 0.8885, -0.4568, 0.9488, 0.23, -0.2164, 0.9488, 0.23, -0.2164, 0.9488, 0.23, -0.2164, 0.04844, -0.01451, -0.9987, 0.04844, -0.01451, -0.9987, 0.04844, -0.01451, -0.9987, -0.9963, -0.07573, 0.04164, -0.9963, -0.07548, 0.0415, -0.9963, -0.07548, 0.04112, -0.8231, -0.2682, 0.5006, -0.8231, -0.2682, 0.5006, -0.8231, -0.2682, 0.5006, -0.4998, -0.02476, -0.8658, -0.4998, -0.02476, -0.8658, -0.4998, -0.02476, -0.8658, -0.9998, 0.01947, -0.002701, -0.9998, 0.01947, -0.002701, -0.9998, 0.01947, -0.002701, -0.1157, 0.96, -0.2551, -0.1157, 0.96, -0.2551, -0.1157, 0.96, -0.2551, 0.1466, 0.1948, -0.9698, 0.1466, 0.1948, -0.9698, 0.1466, 0.1948, -0.9698, 0.5855, 0.5969, 0.5485, 0.5855, 0.5969, 0.5485, 0.5855, 0.5969, 0.5485, -0.641, -0.09018, 0.7623, -0.641, -0.09018, 0.7623, -0.641, -0.09018, 0.7623, 0.2619, -0.0006472, 0.9651, 0.2619, -0.0006472, 0.9651, 0.2619, -0.0006472, 0.9651, 0.7834, -0.1138, -0.611, 0.7834, -0.1138, -0.611, 0.7834, -0.1138, -0.611, 0.9933, 0.008964, -0.1152, 0.9933, 0.008964, -0.1152, 0.9933, 0.008964, -0.1152, -0.9034, 0.07852, 0.4215, -0.9034, 0.07852, 0.4215, -0.9034, 0.07852, 0.4215, -0.8885, -0.3609, -0.2833, -0.8885, -0.3609, -0.2833, -0.8885, -0.3609, -0.2833, 0.7559, 0.3227, 0.5696, 0.7559, 0.3227, 0.5696, 0.7559, 0.3227, 0.5696, -0.002848, 0.8378, -0.546, -0.002848, 0.8378, -0.546, -0.002848, 0.8378, -0.546, -0.817, -0.2778, 0.5053, -0.8169, -0.2774, 0.5058, -0.8169, -0.2774, 0.5058, 0.03815, -0.1151, -0.9926, 0.03815, -0.1151, -0.9926, 0.03815, -0.1151, -0.9926, -0.7571, 0.3224, 0.5682, -0.7571, 0.3224, 0.5682, -0.7571, 0.3224, 0.5682, -0.9659, 0.2583, 0.01565, -0.9659, 0.2585, 0.01543, -0.9659, 0.2583, 0.01565, -0.9505, 0.1092, 0.2909, -0.9505, 0.1092, 0.2909, -0.9505, 0.1092, 0.2909, 0.9964, -0.0845, -0.0006228, 0.9964, -0.0845, -0.0006228, 0.9964, -0.0845, -0.0006228, 0.4422, 0.1949, -0.8755, 0.4422, 0.1949, -0.8755, 0.4422, 0.1949, -0.8755, -0.7632, 0.3842, 0.5196, -0.7632, 0.3842, 0.5196, -0.7632, 0.3842, 0.5196, -0.8662, 0.4908, -0.09395, -0.8662, 0.4908, -0.09395, -0.8662, 0.4908, -0.09395, 0.3766, 0.4541, -0.8074, 0.3766, 0.4541, -0.8074, 0.3766, 0.4541, -0.8074, -0.315, -0.8004, -0.51, -0.315, -0.8004, -0.51, -0.315, -0.8004, -0.51, 0.7487, -0.6183, -0.2391, 0.7494, -0.6182, -0.2369, 0.7487, -0.6183, -0.2391, -0.9682, -0.1884, -0.1645, -0.9682, -0.1884, -0.1645, -0.9682, -0.1884, -0.1645, -0.924, -0.06103, 0.3775, -0.924, -0.06103, 0.3775, -0.924, -0.06103, 0.3775, 0.07861, 0.7921, 0.6054, 0.07861, 0.7921, 0.6054, 0.07861, 0.7921, 0.6054, 0.8249, 0.06859, 0.5611, 0.8246, 0.0688, 0.5615, 0.8243, 0.06863, 0.562, 0.4454, 0.3318, -0.8316, 0.4454, 0.3318, -0.8316, 0.4454, 0.3318, -0.8316, -0.4671, 0.06465, 0.8819, -0.4671, 0.06465, 0.8819, -0.4671, 0.06465, 0.8819, -0.8012, 0.006977, -0.5984, -0.8015, 0.007296, -0.5979, -0.8015, 0.007296, -0.5979, -0.9674, 0.1767, 0.1812, -0.9674, 0.1767, 0.1812, -0.9674, 0.1767, 0.1812, -0.6831, -0.5001, -0.5323, -0.6831, -0.5001, -0.5323, -0.6831, -0.5001, -0.5323, -0.1966, -0.7127, 0.6734, -0.1966, -0.7127, 0.6734, -0.1973, -0.7126, 0.6733, 0.7679, -0.3062, -0.5626, 0.7679, -0.3062, -0.5626, 0.7688, -0.3063, -0.5614, 0.5977, 0.4459, -0.6663, 0.5977, 0.4459, -0.6663, 0.5977, 0.4459, -0.6663, -0.3146, -0.9036, -0.2909, -0.3146, -0.9036, -0.2909, -0.3146, -0.9036, -0.2909, -0.2621, -0.0003984, 0.965, -0.2621, -0.0003984, 0.965, -0.2621, -0.0003984, 0.965, 0.8988, 0.327, 0.2918, 0.8988, 0.327, 0.2918, 0.8988, 0.327, 0.2918, 0.6613, -0.7297, -0.1736, 0.6613, -0.7297, -0.1736, 0.6613, -0.7297, -0.1736, 0.05292, 0.6411, -0.7656, 0.05292, 0.6411, -0.7656, 0.05292, 0.6411, -0.7656, 0.47, -0.1045, -0.8765, 0.47, -0.1045, -0.8765, 0.47, -0.1045, -0.8765, -0.5526, -0.2533, -0.794, -0.5526, -0.2533, -0.794, -0.5526, -0.2533, -0.794, 0.3315, -0.3032, -0.8934, 0.3315, -0.3032, -0.8934, 0.3324, -0.3027, -0.8932, 0.5364, -0.1863, -0.8231, 0.5364, -0.1863, -0.8231, 0.5364, -0.1863, -0.8231, -0.9691, -0.2389, -0.06189, -0.9691, -0.2389, -0.06189, -0.9691, -0.2389, -0.06189, -0.5361, -0.1953, -0.8213, -0.5361, -0.1953, -0.8213, -0.5361, -0.1953, -0.8213, -0.9015, -0.3052, -0.3068, -0.9015, -0.3052, -0.3068, -0.9015, -0.3052, -0.3068, 0.5124, 0.8324, -0.211, 0.5124, 0.8324, -0.211, 0.5124, 0.8324, -0.211, -0.177, -0.5212, -0.8349, -0.177, -0.5212, -0.8349, -0.1767, -0.522, -0.8344, 0.7931, 0.6084, 0.02897, 0.7931, 0.6084, 0.02897, 0.7931, 0.6084, 0.02897, 0.4821, -0.2129, -0.8498, 0.4821, -0.2129, -0.8498, 0.4821, -0.2129, -0.8498, 0.8944, -0.3899, 0.2192, 0.8944, -0.3899, 0.2192, 0.8944, -0.3899, 0.2192, 0.1635, 0.9858, 0.03942, 0.1643, 0.9856, 0.03984, 0.1635, 0.9858, 0.03942, 0.1561, -0.6317, 0.7594, 0.1561, -0.6317, 0.7594, 0.1561, -0.6317, 0.7594, 0.3063, 0.914, -0.266, 0.3067, 0.9141, -0.2651, 0.3063, 0.914, -0.266, -0.1713, 0.8403, -0.5143, -0.1713, 0.8403, -0.5143, -0.1713, 0.8403, -0.5143, 0.2043, 0.9518, -0.2286, 0.2043, 0.9518, -0.2286, 0.2043, 0.9521, -0.2277, -0.1665, -0.02216, 0.9858, -0.1661, -0.0223, 0.9859, -0.1665, -0.02216, 0.9858, -0.7455, -0.2397, 0.6219, -0.7455, -0.2397, 0.6219, -0.7455, -0.2397, 0.6219, 0.07879, 0.982, 0.1714, 0.07879, 0.982, 0.1714, 0.07879, 0.982, 0.1714, -0.8192, -0.24, 0.5208, -0.8192, -0.24, 0.5208, -0.8192, -0.24, 0.5208, 0.1545, 0.941, 0.3009, 0.1545, 0.941, 0.3009, 0.1545, 0.941, 0.3009, 0.2631, 0.001277, 0.9648, 0.2631, 0.001277, 0.9648, 0.2631, 0.001277, 0.9648, 0.5113, -0.8592, 0.01805, 0.5113, -0.8592, 0.01805, 0.5113, -0.8592, 0.01805, 0.4571, 0.7023, -0.5457, 0.4571, 0.7023, -0.5457, 0.4571, 0.7023, -0.5457, -0.3706, 0.9157, -0.1558, -0.3706, 0.9157, -0.1558, -0.3706, 0.9157, -0.1558, 0.973, 0.1921, 0.1277, 0.973, 0.1921, 0.1277, 0.9727, 0.1928, 0.1293, 0.8613, 0.2882, 0.4184, 0.8613, 0.2882, 0.4184, 0.8613, 0.2882, 0.4184, 0.846, 0.05627, -0.5301, 0.846, 0.05627, -0.5301, 0.846, 0.05627, -0.5301, -0.4283, 0.8892, -0.1609, -0.4283, 0.8892, -0.1609, -0.4283, 0.8892, -0.1609, 0.9867, 0.04961, -0.1546, 0.9867, 0.04961, -0.1546, 0.9867, 0.04961, -0.1546, 0.5599, -0.1442, -0.8159, 0.5599, -0.1442, -0.8159, 0.5599, -0.1442, -0.8159, 0.9313, 0.1663, -0.3241, 0.9313, 0.1663, -0.3241, 0.9313, 0.1663, -0.3241, -0.115, 0.966, -0.2315, -0.1142, 0.9659, -0.2323, -0.1158, 0.9658, -0.232, -0.1203, 0.9646, -0.2346, -0.1208, 0.9647, -0.2338, -0.1192, 0.9648, -0.2345, -0.08811, 0.995, 0.04652, -0.08795, 0.9951, 0.04538, -0.08795, 0.9951, 0.04538, -0.5108, 0.8113, -0.2845, -0.5108, 0.8113, -0.2845, -0.5103, 0.8112, -0.2855, 0.8227, -0.2681, 0.5013, 0.8227, -0.2681, 0.5013, 0.8227, -0.2681, 0.5013, -0.7879, 0.615, -0.03101, -0.7882, 0.6145, -0.03203, -0.7879, 0.615, -0.03101, -0.2173, 0.9754, -0.03843, -0.2173, 0.9754, -0.03843, -0.2173, 0.9754, -0.03843, -0.05849, 0.8516, 0.5209, -0.05849, 0.8516, 0.5209, -0.05849, 0.8516, 0.5209, -0.005997, -0.9507, -0.31, -0.005997, -0.9507, -0.31, -0.005997, -0.9507, -0.31, -0.919, 0.351, -0.1795, -0.919, 0.351, -0.1795, -0.919, 0.351, -0.1795, -0.8275, 0.4906, -0.2728, -0.8275, 0.4906, -0.2728, -0.8275, 0.4906, -0.2728, -0.8844, 0.4658, -0.03104, -0.8844, 0.4658, -0.03104, -0.8844, 0.4658, -0.03104, -0.7834, 0.6105, 0.1165, -0.7834, 0.6105, 0.1165, -0.7834, 0.6105, 0.1165, -0.03828, -0.1151, -0.9926, -0.03828, -0.1151, -0.9926, -0.03828, -0.1151, -0.9926, -0.6967, 0.7132, 0.07658, -0.6974, 0.7125, 0.07728, -0.6967, 0.7132, 0.07658, -0.9984, 0.02086, -0.05207, -0.9984, 0.02086, -0.05207, -0.9984, 0.02082, -0.05169, -0.6982, 0.7133, 0.06066, -0.6982, 0.7133, 0.06066, -0.6982, 0.7133, 0.06066, -0.9942, 0.08638, 0.06415, -0.9942, 0.0866, 0.06446, -0.9942, 0.08638, 0.06415, -0.9151, 0.1837, -0.3589, -0.9151, 0.1837, -0.3589, -0.9151, 0.1837, -0.3589, -0.6436, 0.7575, 0.1097, -0.6436, 0.7575, 0.1097, -0.6436, 0.7575, 0.1097, 0.1377, 0.9904, 0.01328, 0.1377, 0.9904, 0.01328, 0.1377, 0.9904, 0.01328, -0.9961, 0.06937, 0.05502, -0.9961, 0.06937, 0.05502, -0.9961, 0.06937, 0.05502, -0.5126, -0.0182, -0.8584, -0.5126, -0.0182, -0.8584, -0.5126, -0.0182, -0.8584, -0.4741, 0.0247, -0.8801, -0.4741, 0.0247, -0.8801, -0.4741, 0.0247, -0.8801, -0.511, 0.7904, 0.3378, -0.511, 0.7904, 0.3378, -0.511, 0.7904, 0.3378, -0.8033, 0.1537, 0.5754, -0.8033, 0.1537, 0.5754, -0.8033, 0.1537, 0.5754, -0.4149, 0.8836, 0.217, -0.4149, 0.8836, 0.217, -0.4149, 0.8836, 0.217, -0.6082, 0.737, 0.2948, -0.6082, 0.737, 0.2948, -0.6082, 0.737, 0.2948, -0.9154, -0.03196, -0.4013, -0.9154, -0.03196, -0.4013, -0.9154, -0.03196, -0.4013, 0.8448, 0.4706, -0.2544, 0.8458, 0.4689, -0.2544, 0.8448, 0.4706, -0.2544, -0.4516, 0.8709, 0.1942, -0.4516, 0.8709, 0.1942, -0.4516, 0.8709, 0.1942, -0.4145, -0.9063, -0.08303, -0.4145, -0.9063, -0.08303, -0.4145, -0.9063, -0.08303, -0.6617, -0.7498, 0.0, -0.6617, -0.7498, 0.0, -0.6617, -0.7498, 0.0, 0.7651, 0.6008, 0.2315, 0.7651, 0.6008, 0.2315, 0.7651, 0.6008, 0.2315, 0.3936, 0.1559, 0.906, 0.3936, 0.1559, 0.906, 0.3934, 0.1564, 0.906, -0.2126, 0.9495, -0.2306, -0.2126, 0.9495, -0.2306, -0.2126, 0.9495, -0.2306, -0.5694, 0.8176, -0.08578, -0.5694, 0.8176, -0.08578, -0.5694, 0.8176, -0.08578, -0.3733, 0.9215, 0.1075, -0.3733, 0.9215, 0.1075, -0.3733, 0.9215, 0.1075, 0.07191, -0.9874, -0.1412, 0.07191, -0.9874, -0.1412, 0.07191, -0.9874, -0.1412, -0.9666, -0.2528, -0.0422, -0.9668, -0.2523, -0.04098, -0.9668, -0.2523, -0.04098, -0.8064, 0.08745, -0.5849, -0.8064, 0.08745, -0.5849, -0.8064, 0.08745, -0.5849, 0.1388, 0.1916, 0.9716, 0.1388, 0.1916, 0.9716, 0.1388, 0.1916, 0.9716, -0.6885, 0.7103, 0.1462, -0.6885, 0.7103, 0.1462, -0.6885, 0.7103, 0.1462, 0.9562, 0.1326, -0.2608, 0.9562, 0.1326, -0.2608, 0.9562, 0.1326, -0.2608, 0.8408, 0.37, -0.3952, 0.8408, 0.37, -0.3952, 0.8408, 0.37, -0.3952, 0.644, -0.6943, -0.3214, 0.6427, -0.6956, -0.3211, 0.6441, -0.6936, -0.3227, -0.1564, 0.6915, -0.7052, -0.1564, 0.6915, -0.7052, -0.1564, 0.6915, -0.7052, 0.3299, -0.7623, 0.5568, 0.3299, -0.7623, 0.5568, 0.3299, -0.7623, 0.5568, 0.8566, 0.07836, -0.51, 0.8566, 0.07836, -0.51, 0.8566, 0.07836, -0.51, -0.3456, -0.8909, -0.2948, -0.3447, -0.8916, -0.2938, -0.3447, -0.8916, -0.2938, 0.1934, 0.005545, -0.9811, 0.1934, 0.005545, -0.9811, 0.1934, 0.006839, -0.9811, -0.5119, 0.3045, -0.8033, -0.5119, 0.3045, -0.8033, -0.5119, 0.3045, -0.8033, 0.7533, 0.6572, 0.02587, 0.7533, 0.6572, 0.02587, 0.7533, 0.6572, 0.02587, 0.07593, 0.9961, 0.04458, 0.07593, 0.9961, 0.04458, 0.07593, 0.9961, 0.04458, -0.1898, -0.8479, -0.4951, -0.1898, -0.8479, -0.4951, -0.1898, -0.8479, -0.4951, -0.4715, 0.4388, 0.765, -0.4715, 0.4388, 0.765, -0.4715, 0.4388, 0.765, -0.5612, -0.3095, -0.7676, -0.5612, -0.3095, -0.7676, -0.5593, -0.3095, -0.769, 0.6409, 0.4151, -0.6456, 0.6409, 0.4151, -0.6456, 0.6409, 0.4151, -0.6456, 0.6871, -0.7118, 0.1457, 0.6871, -0.7118, 0.1457, 0.6871, -0.7118, 0.1457, -0.9728, -0.2294, -0.0327, -0.9728, -0.2294, -0.0327, -0.9728, -0.2294, -0.0327, 0.4145, -0.9063, -0.08295, 0.4145, -0.9063, -0.08295, 0.4145, -0.9063, -0.08295, 0.5686, 0.8181, -0.08563, 0.5686, 0.8181, -0.08563, 0.5686, 0.8181, -0.08563, 0.3753, 0.9209, 0.1053, 0.3753, 0.9209, 0.1053, 0.3753, 0.9209, 0.1053, 0.9418, 0.08513, -0.3252, 0.9418, 0.08513, -0.3252, 0.9418, 0.08513, -0.3252, -0.858, -0.2118, -0.4679, -0.858, -0.2118, -0.4679, -0.858, -0.2118, -0.4679, 0.4742, 0.02469, -0.8801, 0.4742, 0.02469, -0.8801, 0.4742, 0.02469, -0.8801, -0.4627, -0.1027, -0.8805, -0.4627, -0.1027, -0.8805, -0.4627, -0.1027, -0.8805, 0.9038, 0.176, 0.3901, 0.9038, 0.176, 0.3901, 0.9038, 0.176, 0.3901, 0.5126, -0.01812, -0.8585, 0.5126, -0.01812, -0.8585, 0.5126, -0.01812, -0.8585, -0.8415, 0.163, 0.5151, -0.8415, 0.163, 0.5151, -0.8415, 0.163, 0.5151, -0.137, -0.9796, -0.1472, -0.137, -0.9796, -0.1472, -0.137, -0.9796, -0.1472, -0.1378, 0.9904, 0.01329, -0.1378, 0.9904, 0.01329, -0.1378, 0.9904, 0.01329, -0.1544, 0.9416, 0.2993, -0.1544, 0.9416, 0.2993, -0.1544, 0.9416, 0.2993, -0.9986, -0.04657, -0.02426, -0.9986, -0.04657, -0.02426, -0.9986, -0.04657, -0.02426, -0.9155, -0.4005, 0.03872, -0.9155, -0.4005, 0.03872, -0.9155, -0.4005, 0.03872, -0.9691, 0.0444, 0.2425, -0.9691, 0.0444, 0.2425, -0.9691, 0.0444, 0.2425, -0.7277, -0.5862, -0.3561, -0.7277, -0.5862, -0.3561, -0.7277, -0.5862, -0.3561, 0.1041, 0.5694, 0.8154, 0.1041, 0.5694, 0.8154, 0.1041, 0.5694, 0.8154, -0.1784, 0.7604, 0.6245, -0.1784, 0.7604, 0.6245, -0.1784, 0.7604, 0.6245, 0.6421, 0.108, -0.7589, 0.6421, 0.108, -0.7589, 0.6421, 0.108, -0.7589, -0.3754, 0.3957, 0.8381, -0.3754, 0.3957, 0.8381, -0.3754, 0.3957, 0.8381, -0.9749, 0.1145, 0.1911, -0.9749, 0.1145, 0.1911, -0.9749, 0.1145, 0.1911, -0.8659, 0.4591, -0.1985, -0.8659, 0.4591, -0.1985, -0.8659, 0.4591, -0.1985, 0.1847, 0.759, 0.6244, 0.1847, 0.759, 0.6244, 0.1847, 0.759, 0.6244, -0.8533, -0.2264, -0.4698, -0.8533, -0.2264, -0.4698, -0.8533, -0.2264, -0.4698, 0.9725, -0.2303, -0.03583, 0.9728, -0.2289, -0.03454, 0.9719, -0.2326, -0.036, 0.7135, -0.06564, -0.6976, 0.7135, -0.06564, -0.6976, 0.7135, -0.06564, -0.6976, -0.1656, -0.9732, -0.1596, -0.1656, -0.9732, -0.1596, -0.1656, -0.9732, -0.1596, 0.4637, 0.8625, 0.2026, 0.4637, 0.8625, 0.2026, 0.4637, 0.8625, 0.2026, 0.7632, 0.3841, 0.5197, 0.7632, 0.3841, 0.5197, 0.7632, 0.3841, 0.5197, 0.4026, 0.8841, 0.2374, 0.4026, 0.8841, 0.2374, 0.4026, 0.8841, 0.2374, 0.8254, -0.2854, -0.487, 0.8254, -0.2854, -0.487, 0.8254, -0.2854, -0.487, 0.3888, 0.407, 0.8266, 0.3888, 0.407, 0.8266, 0.3888, 0.407, 0.8266, 0.5586, 0.7662, 0.3178, 0.5586, 0.7662, 0.3178, 0.5586, 0.7662, 0.3178, -0.09961, 0.563, 0.8204, -0.09961, 0.563, 0.8204, -0.09961, 0.563, 0.8204, 0.511, 0.7904, 0.3378, 0.511, 0.7904, 0.3378, 0.511, 0.7904, 0.3378, 0.6436, 0.7574, 0.1097, 0.6436, 0.7574, 0.1097, 0.6436, 0.7574, 0.1097, -0.894, -0.4355, 0.1057, -0.894, -0.4355, 0.1057, -0.894, -0.4355, 0.1057, 0.04682, -0.6537, -0.7553, 0.04682, -0.6537, -0.7553, 0.04556, -0.6543, -0.7548, 0.8033, 0.1536, 0.5754, 0.8033, 0.1536, 0.5754, 0.8033, 0.1536, 0.5754, 0.1418, 0.2012, 0.9692, 0.1418, 0.2012, 0.9692, 0.1418, 0.2012, 0.9692, 0.7949, 0.1416, 0.59, 0.7949, 0.1416, 0.59, 0.7949, 0.1416, 0.59, 0.9961, 0.06926, 0.05495, 0.9961, 0.06926, 0.05495, 0.9961, 0.06926, 0.05495, 0.6982, 0.7133, 0.06062, 0.6982, 0.7133, 0.06062, 0.6982, 0.7133, 0.06062, 0.7456, -0.2396, 0.6219, 0.7456, -0.2396, 0.6219, 0.7456, -0.2396, 0.6219, 0.8899, 0.3646, 0.2742, 0.8899, 0.3646, 0.2742, 0.8899, 0.3646, 0.2742, 0.942, -0.1546, 0.2978, 0.942, -0.1546, 0.2978, 0.942, -0.1546, 0.2978, 0.7867, -0.1981, 0.5847, 0.7867, -0.1981, 0.5847, 0.7867, -0.1981, 0.5847, -0.7832, -0.5459, -0.2978, -0.7832, -0.5459, -0.2978, -0.7832, -0.5459, -0.2978, 0.9962, 0.02211, -0.08419, 0.9962, 0.02211, -0.08419, 0.9962, 0.02211, -0.08419, 0.01306, -0.1319, 0.9912, 0.01306, -0.1319, 0.9912, 0.01306, -0.1319, 0.9912, 0.8417, 0.1633, 0.5148, 0.8417, 0.1633, 0.5148, 0.8417, 0.1633, 0.5148, 0.3316, -0.9071, -0.2594, 0.3316, -0.9071, -0.2594, 0.3316, -0.9071, -0.2594, 0.9737, -5.966e-05, -0.2279, 0.9737, -5.966e-05, -0.2279, 0.9737, -5.966e-05, -0.2279, 0.641, -0.09018, 0.7622, 0.641, -0.09018, 0.7622, 0.641, -0.09018, 0.7622, 0.9603, -0.2691, 0.07384, 0.9603, -0.2691, 0.07384, 0.9603, -0.2691, 0.07384, 0.9379, 0.3247, 0.1225, 0.9379, 0.3247, 0.1225, 0.9379, 0.3247, 0.1225, 0.95, 0.1098, 0.2923, 0.95, 0.1098, 0.2923, 0.95, 0.1098, 0.2923, -0.8269, 0.05736, -0.5594, -0.8269, 0.05736, -0.5594, -0.8269, 0.05736, -0.5594, 0.9547, 0.1415, 0.2619, 0.9547, 0.1415, 0.2619, 0.954, 0.1421, 0.264, 0.9682, -0.01745, 0.2495, 0.9681, -0.01967, 0.2498, 0.9681, -0.01967, 0.2498, 0.5103, 0.4122, 0.7548, 0.5103, 0.4122, 0.7548, 0.5108, 0.4122, 0.7545, 0.6967, 0.7132, 0.07658, 0.6967, 0.7132, 0.07658, 0.6967, 0.7132, 0.07658, 0.8844, 0.4657, -0.03102, 0.8844, 0.4657, -0.03102, 0.8844, 0.4657, -0.03102, 0.7879, 0.615, -0.03099, 0.7879, 0.615, -0.03099, 0.7879, 0.615, -0.03099, 0.7834, 0.6105, 0.1166, 0.7834, 0.6105, 0.1166, 0.7834, 0.6105, 0.1166, 0.9984, 0.02092, -0.05196, 0.9983, 0.02239, -0.05366, 0.9984, 0.02092, -0.05196, 0.5108, 0.8113, -0.2844, 0.5108, 0.8113, -0.2844, 0.5108, 0.8113, -0.2844, -0.859, 0.09841, -0.5025, -0.859, 0.09841, -0.5025, -0.859, 0.09841, -0.5025, 0.115, 0.966, -0.2315, 0.115, 0.966, -0.2315, 0.115, 0.966, -0.2315, 0.8275, 0.4906, -0.2728, 0.8275, 0.4906, -0.2728, 0.8275, 0.4906, -0.2728, 0.2326, -0.8016, -0.5508, 0.2326, -0.8016, -0.5508, 0.2326, -0.8016, -0.5508, 0.919, 0.351, -0.1795, 0.919, 0.351, -0.1795, 0.919, 0.3511, -0.1795, -0.4874, -0.6604, 0.5712, -0.4874, -0.6604, 0.5712, -0.4874, -0.6604, 0.5712, -0.4874, -0.6604, 0.5712, -0.932, 0.1557, -0.3272, -0.932, 0.1557, -0.3272, -0.932, 0.1557, -0.3272, 0.3524, 0.6961, -0.6255, 0.3516, 0.6979, -0.624, 0.3524, 0.6961, -0.6255, 0.3556, 0.9218, -0.1544, 0.3551, 0.922, -0.154, 0.3556, 0.9218, -0.1544, -0.07193, 0.658, -0.7496, -0.07193, 0.658, -0.7496, -0.07193, 0.658, -0.7496, -0.4465, 0.7018, -0.555, -0.4465, 0.7018, -0.555, -0.4467, 0.7014, -0.5555, 0.545, 0.2458, 0.8016, 0.545, 0.2458, 0.8016, 0.545, 0.2458, 0.8016, -0.8517, 0.5167, 0.08791, -0.8517, 0.5167, 0.08791, -0.8517, 0.5167, 0.08791, -0.9923, 0.09505, 0.07917, -0.9922, 0.09461, 0.08142, -0.9922, 0.09536, 0.07976, -0.8678, 0.32, 0.3801, -0.8679, 0.3204, 0.3796, -0.8679, 0.3194, 0.3804, 0.9641, 0.04218, 0.262, 0.9641, 0.04218, 0.262, 0.9641, 0.04218, 0.262, -0.8662, 0.324, 0.3805, -0.8661, 0.3235, 0.3812, -0.8661, 0.3244, 0.3803, -0.1083, 0.9833, 0.1463, -0.1083, 0.9833, 0.1463, -0.1083, 0.9833, 0.1463, 0.8167, -0.2794, 0.5048, 0.8167, -0.2788, 0.5052, 0.8167, -0.2788, 0.5052, -0.3056, 0.9148, -0.2641, -0.3056, 0.9148, -0.2641, -0.3056, 0.9148, -0.2641, -0.883, 0.1928, -0.428, -0.883, 0.1928, -0.428, -0.883, 0.1928, -0.428, -0.5629, 0.8177, -0.1203, -0.5629, 0.8177, -0.1203, -0.5629, 0.8177, -0.1203, -0.06759, -0.9976, 0.01258, -0.06759, -0.9976, 0.01258, -0.06759, -0.9976, 0.01258, 0.8842, -0.3827, -0.2677, 0.8842, -0.3827, -0.2677, 0.8842, -0.3827, -0.2677, 0.5885, -0.5381, -0.6035, 0.5885, -0.5381, -0.6035, 0.5885, -0.5381, -0.6035, -0.2763, 0.8798, -0.3868, -0.2763, 0.8798, -0.3868, -0.2763, 0.8798, -0.3868, 0.4545, 0.4397, 0.7747, 0.4545, 0.4397, 0.7747, 0.4545, 0.4397, 0.7747, -0.7242, 0.6793, -0.1191, -0.7239, 0.6796, -0.1185, -0.7241, 0.6794, -0.119, -0.1187, 0.9899, -0.07756, -0.1186, 0.9899, -0.07775, -0.1186, 0.9899, -0.07775, -0.9472, 0.2953, -0.125, -0.9474, 0.2951, -0.1243, -0.9471, 0.2964, -0.1231, -0.9819, 0.1204, -0.1459, -0.9816, 0.1206, -0.1477, -0.9819, 0.1204, -0.1459, -0.9326, -0.1136, -0.3426, -0.9326, -0.1136, -0.3426, -0.9326, -0.1136, -0.3426, -0.6321, 0.7688, -0.097, -0.6318, 0.769, -0.09757, -0.6321, 0.7688, -0.097, -0.1764, 0.1289, -0.9759, -0.1764, 0.1289, -0.9759, -0.1764, 0.1289, -0.9759, 0.8552, -0.3701, -0.3629, 0.8552, -0.3701, -0.3629, 0.8552, -0.3701, -0.3629, -0.9388, 0.2671, -0.2173, -0.9388, 0.2671, -0.2173, -0.9388, 0.2671, -0.2173, -0.9906, 0.0352, -0.1324, -0.9906, 0.0352, -0.1324, -0.9906, 0.0352, -0.1324, 0.9695, 0.1846, 0.1614, 0.9695, 0.1846, 0.1614, 0.9695, 0.1846, 0.1614, -0.8126, 0.2925, 0.5041, -0.8127, 0.2921, 0.5043, -0.8127, 0.2921, 0.5043, 0.8383, -0.5351, 0.1044, 0.8383, -0.5351, 0.1044, 0.8383, -0.5351, 0.1044, 0.8383, -0.5351, 0.1044, 0.9555, 0.2888, -0.06036, 0.9555, 0.2888, -0.06036, 0.9561, 0.2869, -0.06008, -0.7949, 0.1417, 0.59, -0.7949, 0.1417, 0.59, -0.7949, 0.1417, 0.59, -0.9577, -0.2327, -0.1693, -0.9577, -0.2327, -0.1693, -0.9577, -0.2327, -0.1693, -0.9598, -0.1161, -0.2556, -0.9598, -0.1161, -0.2556, -0.9598, -0.1161, -0.2556, -0.3235, -0.9418, -0.0917, -0.3235, -0.9418, -0.0917, -0.3235, -0.9418, -0.0917, -0.5783, 0.5043, -0.6413, -0.5783, 0.5043, -0.6413, -0.5783, 0.5043, -0.6413, -0.9685, 0.1991, -0.1494, -0.9685, 0.1991, -0.1494, -0.9685, 0.1991, -0.1494, -0.9872, 0.03994, 0.1545, -0.9872, 0.03994, 0.1545, -0.9872, 0.03994, 0.1545, -0.9545, -0.2908, 0.06609, -0.9545, -0.2908, 0.06609, -0.9545, -0.2908, 0.06609, -0.1435, 0.9745, -0.1724, -0.1435, 0.9745, -0.1724, -0.1435, 0.9745, -0.1724, -0.5721, -0.6818, 0.4558, -0.5724, -0.6819, 0.4553, -0.5724, -0.6819, 0.4553, 0.8662, 0.4908, -0.09395, 0.8662, 0.4908, -0.09395, 0.8662, 0.4908, -0.09395, 0.6425, 0.766, -0.02024, 0.6425, 0.766, -0.02024, 0.6425, 0.766, -0.02024, 0.8067, 0.5778, -0.124, 0.8067, 0.5778, -0.124, 0.8067, 0.5778, -0.124, -0.5804, -0.7227, -0.3752, -0.5804, -0.7227, -0.3752, -0.5804, -0.7227, -0.3752, 0.9889, -0.1483, 0.002419, 0.9889, -0.1483, 0.002419, 0.9889, -0.1483, 0.002419, -0.1417, 0.2012, 0.9692, -0.1417, 0.2012, 0.9692, -0.1417, 0.2012, 0.9692, -0.5115, 0.834, -0.2072, -0.5115, 0.834, -0.2072, -0.5115, 0.834, -0.2072, -0.3973, -0.7859, -0.4738, -0.3973, -0.7859, -0.4738, -0.3973, -0.7859, -0.4738, 0.8517, 0.5166, 0.08785, 0.8517, 0.5166, 0.08785, 0.8518, 0.5165, 0.0878, 0.9925, -0.07429, -0.0974, 0.9925, -0.07429, -0.0974, 0.9925, -0.07429, -0.0974, 0.9066, -0.3871, 0.168, 0.9068, -0.3871, 0.1673, 0.9068, -0.3871, 0.1673, 0.9123, 0.4076, 0.03964, 0.9123, 0.4076, 0.03955, 0.9123, 0.4076, 0.03955, 0.9152, -0.03185, -0.4018, 0.9152, -0.03185, -0.4018, 0.9152, -0.03185, -0.4018, 0.6374, -0.6977, -0.327, 0.6377, -0.6967, -0.3285, 0.6387, -0.6957, -0.3288, 0.9234, 0.3343, -0.1884, 0.9234, 0.3343, -0.1884, 0.9234, 0.3344, -0.1883, 0.8598, -0.206, -0.4672, 0.8598, -0.206, -0.4672, 0.8598, -0.206, -0.4672, 0.9443, 0.2968, -0.1421, 0.9443, 0.2968, -0.1421, 0.9443, 0.2968, -0.1421, 0.9151, 0.1837, -0.3589, 0.9151, 0.1837, -0.3589, 0.9151, 0.1837, -0.3589, 0.9942, 0.08638, 0.06415, 0.9942, 0.08638, 0.06415, 0.9944, 0.08598, 0.06193, -0.9418, 0.08513, -0.3251, -0.9418, 0.08513, -0.3251, -0.9418, 0.08513, -0.3251, -0.3739, 0.1453, -0.916, -0.3739, 0.1453, -0.916, -0.3739, 0.1453, -0.916, 0.9272, -0.1352, -0.3494, 0.9272, -0.1352, -0.3494, 0.9272, -0.1352, -0.3494, 0.857, -0.1924, -0.4781, 0.857, -0.1924, -0.4781, 0.857, -0.1924, -0.4781, 0.9972, -0.06198, 0.04218, 0.9975, -0.0586, 0.0402, 0.9973, -0.05977, 0.04178, 0.9536, -0.2232, -0.2021, 0.9536, -0.2232, -0.2021, 0.9531, -0.2234, -0.204, 0.9968, -0.05922, 0.05442, 0.9964, -0.06217, 0.05677, 0.9966, -0.06114, 0.05478, 0.4485, -0.5757, -0.6837, 0.4485, -0.5757, -0.6837, 0.4485, -0.5757, -0.6837, 0.9984, -0.0176, 0.0531, 0.9984, -0.0176, 0.0531, 0.9983, -0.0169, 0.05493, 0.9521, -0.03869, 0.3034, 0.9521, -0.03869, 0.3034, 0.9521, -0.03869, 0.3034, 0.9152, -0.1337, 0.3801, 0.9152, -0.1337, 0.3801, 0.9152, -0.1337, 0.3801, 0.6311, -0.1347, 0.7639, 0.6311, -0.1347, 0.7639, 0.6311, -0.1347, 0.7639, -0.047, -0.6536, -0.7554, -0.04583, -0.653, -0.756, -0.047, -0.6536, -0.7554, 0.29, -0.4709, -0.8331, 0.2893, -0.4699, -0.834, 0.2893, -0.4699, -0.834, -0.4822, -0.5049, -0.7159, -0.4822, -0.5049, -0.7159, -0.482, -0.5061, -0.7152, -0.7677, -0.3063, -0.5628, -0.768, -0.3074, -0.5619, -0.7677, -0.3063, -0.5628, 0.7976, -0.07818, -0.5981, 0.7976, -0.07818, -0.5981, 0.7976, -0.07818, -0.5981, -0.5475, -0.5314, 0.6464, -0.5475, -0.5314, 0.6464, -0.5475, -0.5317, 0.6462, -0.1315, -0.8166, -0.562, -0.1315, -0.8166, -0.562, -0.1315, -0.8166, -0.562, -0.637, -0.6979, -0.3273, -0.6387, -0.6963, -0.3274, -0.6378, -0.6967, -0.3285, 0.9891, -0.08375, 0.121, 0.9891, -0.08375, 0.121, 0.9891, -0.08323, 0.1214, -0.9343, -0.3307, -0.1332, -0.9343, -0.3307, -0.1332, -0.9343, -0.3307, -0.1332, 0.02053, 0.1898, -0.9816, 0.02053, 0.1898, -0.9816, 0.02053, 0.1898, -0.9816, 0.3451, -0.8909, -0.2952, 0.345, -0.8914, -0.2939, 0.345, -0.8914, -0.2939, -0.644, -0.6942, -0.3214, -0.6447, -0.6932, -0.3223, -0.643, -0.6945, -0.3229, -0.7884, -0.4744, 0.3915, -0.7884, -0.4744, 0.3915, -0.7884, -0.4744, 0.3915, -0.8476, 0.02305, -0.5302, -0.8476, 0.02305, -0.5302, -0.8476, 0.02305, -0.5302, 0.7988, -0.5013, -0.3325, 0.7988, -0.5013, -0.3325, 0.7988, -0.5013, -0.3325, 0.9574, -0.2886, -0.01195, 0.9574, -0.2886, -0.01195, 0.9574, -0.2886, -0.01195, 0.2451, -0.1223, -0.9618, 0.2451, -0.1223, -0.9618, 0.2451, -0.1223, -0.9618, 0.5237, -0.8059, 0.2763, 0.5237, -0.8059, 0.2763, 0.5237, -0.8059, 0.2763, -0.8067, 0.5778, -0.124, -0.8067, 0.5778, -0.124, -0.8067, 0.5778, -0.124, 0.07256, -0.9972, -0.01839, 0.07256, -0.9972, -0.01839, 0.07256, -0.9972, -0.01839, 0.1386, -0.2177, -0.9661, 0.1386, -0.2177, -0.9661, 0.1386, -0.2177, -0.9661, -0.1779, -0.984, -0.007986, -0.1782, -0.984, -0.006188, -0.1782, -0.984, -0.006188, 0.7895, -0.6042, 0.1077, 0.7895, -0.6042, 0.1077, 0.7895, -0.6042, 0.1077, -0.9072, -0.3946, 0.1461, -0.9072, -0.3946, 0.1461, -0.9072, -0.3946, 0.1461, 0.3893, 0.1733, 0.9047, 0.3895, 0.1738, 0.9045, 0.3893, 0.1733, 0.9047, -0.07264, -0.9972, -0.01838, -0.07264, -0.9972, -0.01838, -0.07264, -0.9972, -0.01838, 0.1821, 0.9817, -0.05598, 0.1821, 0.9817, -0.05598, 0.1796, 0.9821, -0.05625, -0.7988, -0.5013, -0.3325, -0.7988, -0.5013, -0.3325, -0.7988, -0.5013, -0.3325, -0.7895, -0.6042, 0.1076, -0.7895, -0.6042, 0.1076, -0.7895, -0.6042, 0.1076, -0.9443, 0.2971, -0.1414, -0.9443, 0.2971, -0.1414, -0.9443, 0.2971, -0.1414, -0.6311, -0.1346, 0.7639, -0.6311, -0.1346, 0.7639, -0.6311, -0.1346, 0.7639, -0.7758, -0.3219, -0.5427, -0.7758, -0.3219, -0.5427, -0.7758, -0.3219, -0.5427, 0.842, -0.2068, -0.4983, 0.842, -0.2068, -0.4983, 0.842, -0.2068, -0.4983, 0.1704, 0.9853, 0.008828, 0.1704, 0.9853, 0.008828, 0.1704, 0.9853, 0.008828, -0.5452, 0.2446, 0.8018, -0.5452, 0.2446, 0.8018, -0.5452, 0.2446, 0.8018, 0.4717, -0.838, -0.2742, 0.4717, -0.838, -0.2742, 0.4717, -0.838, -0.2742, -0.3051, -0.9254, 0.225, -0.3051, -0.9254, 0.225, -0.3051, -0.9254, 0.225, -0.9121, 0.408, 0.03972, -0.9121, 0.408, 0.03972, -0.9121, 0.408, 0.03972, 0.2667, -0.4704, -0.8412, 0.2677, -0.4704, -0.8409, 0.2667, -0.4704, -0.8412, -0.3634, -0.06133, -0.9296, -0.3642, -0.06005, -0.9294, -0.3625, -0.06144, -0.93, -0.3273, 0.9383, -0.1116, -0.3273, 0.9383, -0.1116, -0.3273, 0.9383, -0.1116, -0.3477, -0.9107, 0.2229, -0.3477, -0.9107, 0.2229, -0.3477, -0.9107, 0.2229, -0.7933, 0.6081, 0.02993, -0.7933, 0.6081, 0.02993, -0.7925, 0.6091, 0.02961, 0.5213, -0.8068, 0.2782, 0.5213, -0.8068, 0.2782, 0.5213, -0.8068, 0.2782, -0.8287, -0.3896, 0.4017, -0.8287, -0.3896, 0.4017, -0.8287, -0.3896, 0.4017, -0.5818, -0.5368, -0.611, -0.5818, -0.5368, -0.611, -0.5818, -0.5368, -0.611, -0.9421, -0.1546, 0.2977, -0.9421, -0.1546, 0.2977, -0.9421, -0.1546, 0.2977, 0.9711, 0.01113, 0.2386, 0.9711, 0.01113, 0.2386, 0.9711, 0.01113, 0.2386, 0.8934, 0.04275, 0.4473, 0.8934, 0.04275, 0.4473, 0.8934, 0.04275, 0.4473, 0.8945, -0.4344, 0.1052, 0.8937, -0.436, 0.1059, 0.8945, -0.4344, 0.1052, -0.8242, 0.06142, 0.5629, -0.8242, 0.06142, 0.5629, -0.8245, 0.0614, 0.5625, -0.3799, 0.07685, -0.9218, -0.3799, 0.07685, -0.9218, -0.3799, 0.07685, -0.9218, -0.8979, 0.3204, 0.3019, -0.8979, 0.3204, 0.3019, -0.8979, 0.3204, 0.3019, 0.5352, -0.1034, 0.8384, 0.5352, -0.1034, 0.8384, 0.5352, -0.1034, 0.8384, 0.1156, 0.96, -0.2551, 0.1156, 0.96, -0.2551, 0.1156, 0.96, -0.2551, -0.9386, 0.1949, -0.2847, -0.9386, 0.1949, -0.2847, -0.9386, 0.1949, -0.2847, 0.9598, -0.1147, -0.2562, 0.9598, -0.1147, -0.2562, 0.9598, -0.1147, -0.2562, -0.1561, -0.6317, 0.7594, -0.1561, -0.6317, 0.7594, -0.1561, -0.6317, 0.7594, 0.9147, 0.1759, -0.3638, 0.9147, 0.1759, -0.3638, 0.9147, 0.1759, -0.3638, -0.494, 0.2749, -0.8249, -0.494, 0.2749, -0.8249, -0.494, 0.2749, -0.8249, -0.1802, -0.08843, -0.9796, -0.1802, -0.08843, -0.9796, -0.1802, -0.08843, -0.9796, -0.8877, -0.4099, 0.2095, -0.8877, -0.4099, 0.2095, -0.8877, -0.4099, 0.2095, -0.8318, 0.4716, 0.2928, -0.8318, 0.4716, 0.2928, -0.8318, 0.4716, 0.2928, 0.9901, -0.09804, -0.1007, 0.9901, -0.09804, -0.1007, 0.9901, -0.09804, -0.1007, -0.9665, -0.2563, -0.01031, -0.9665, -0.2563, -0.01031, -0.9665, -0.2563, -0.01031, -0.8715, 0.263, -0.414, -0.8715, 0.263, -0.414, -0.8715, 0.263, -0.414, -0.2434, -0.1214, -0.9623, -0.2434, -0.1214, -0.9623, -0.2434, -0.1214, -0.9623, 0.7036, -0.02577, -0.7101, 0.7036, -0.02577, -0.7101, 0.7036, -0.02577, -0.7101, 0.8469, -0.3638, -0.3879, 0.8469, -0.3638, -0.3879, 0.8469, -0.3638, -0.3879, 0.9939, -0.001881, -0.1107, 0.9939, -0.001881, -0.1107, 0.9939, -0.001881, -0.1107, -0.09235, -0.3642, -0.9267, -0.09235, -0.3642, -0.9267, -0.09235, -0.3642, -0.9267, 0.5646, 0.8168, -0.1189, 0.5646, 0.8168, -0.1189, 0.5646, 0.8168, -0.1189, -0.1921, 0.3071, -0.9321, -0.1921, 0.3071, -0.9321, -0.1921, 0.3071, -0.9321, 0.1372, 0.9819, -0.1308, 0.1387, 0.9815, -0.1321, 0.1372, 0.9819, -0.1308, 0.7884, -0.4744, 0.3915, 0.7884, -0.4744, 0.3915, 0.7884, -0.4744, 0.3915, -0.1443, 0.7079, -0.6914, -0.1443, 0.7079, -0.6914, -0.1443, 0.7079, -0.6914, -0.5118, 0.4066, 0.7568, -0.5114, 0.4068, 0.7569, -0.5118, 0.4066, 0.7568, 0.9799, -0.1242, -0.156, 0.9799, -0.1242, -0.156, 0.9799, -0.1242, -0.156, -0.8899, 0.3645, 0.2742, -0.8899, 0.3645, 0.2742, -0.8899, 0.3645, 0.2742, -0.2799, -0.4738, -0.8349, -0.2796, -0.4726, -0.8357, -0.2796, -0.4726, -0.8357, 0.8536, -0.3328, -0.4008, 0.8536, -0.3328, -0.4008, 0.8536, -0.3328, -0.4008, -0.2013, -0.9515, 0.2326, -0.2013, -0.9515, 0.2326, -0.2013, -0.9515, 0.2326, -0.005348, 0.9429, -0.3329, -0.002958, 0.9427, -0.3336, -0.005348, 0.9429, -0.3329, 0.9944, -0.06311, 0.08505, 0.9944, -0.06239, 0.085, 0.9944, -0.06311, 0.08505, 0.1442, 0.7079, -0.6914, 0.1442, 0.7079, -0.6914, 0.1442, 0.7079, -0.6914, -0.9617, -0.2152, -0.1696, -0.9618, -0.2149, -0.1694, -0.9617, -0.2152, -0.1696, -0.9819, -0.1057, 0.1575, -0.9819, -0.1057, 0.1575, -0.9819, -0.1051, 0.1577, 0.8979, 0.3203, 0.3019, 0.8979, 0.3203, 0.3019, 0.8979, 0.3203, 0.3019, -0.992, -0.008864, -0.1261, -0.992, -0.008864, -0.1261, -0.992, -0.008864, -0.1261, 0.3251, 0.9391, -0.1115, 0.3251, 0.9391, -0.1115, 0.3251, 0.9391, -0.1115, 0.0721, 0.6582, -0.7494, 0.0721, 0.6582, -0.7494, 0.0721, 0.6582, -0.7494, 0.482, -0.5051, -0.716, 0.4821, -0.5062, -0.7151, 0.482, -0.5051, -0.716, -0.397, 0.1775, 0.9005, -0.397, 0.1775, 0.9005, -0.3967, 0.1773, 0.9007, 0.8931, 0.2658, 0.3629, 0.8931, 0.2658, 0.3629, 0.8931, 0.2658, 0.3629, -0.948, 0.291, 0.1288, -0.948, 0.291, 0.1288, -0.948, 0.291, 0.1288, 0.8967, -0.4193, 0.142, 0.8967, -0.4193, 0.142, 0.8967, -0.4193, 0.142, 0.9691, -0.2389, -0.06185, 0.9691, -0.2389, -0.06185, 0.9691, -0.2392, -0.0599, 0.7406, 0.6669, -0.08236, 0.7406, 0.6669, -0.08236, 0.7406, 0.6669, -0.08236, -0.8958, 0.04495, 0.4423, -0.8958, 0.04495, 0.4423, -0.8958, 0.04495, 0.4423, -0.4489, -0.5662, -0.6914, -0.4489, -0.5662, -0.6914, -0.4489, -0.5662, -0.6914, -0.2041, 0.2316, -0.9512, -0.2041, 0.2316, -0.9512, -0.2041, 0.2316, -0.9512, -0.9759, 0.01183, 0.2177, -0.9759, 0.01183, 0.2177, -0.9759, 0.01183, 0.2177, -0.7803, 0.3409, -0.5243, -0.7803, 0.3409, -0.5243, -0.7803, 0.3409, -0.5243, -0.6109, -0.0233, -0.7914, -0.6109, -0.0233, -0.7914, -0.6109, -0.0233, -0.7914, 0.938, 0.224, 0.2646, 0.9377, 0.2232, 0.2663, 0.938, 0.224, 0.2646, -0.6738, 0.7358, 0.06783, -0.6737, 0.736, 0.06655, -0.6738, 0.7358, 0.06783, -0.8616, 0.479, 0.1679, -0.8616, 0.479, 0.1679, -0.8616, 0.479, 0.1679, -0.86, 0.07683, -0.5044, -0.86, 0.07683, -0.5044, -0.86, 0.07683, -0.5044, -0.6864, -0.1005, 0.7202, -0.6864, -0.1005, 0.7202, -0.6864, -0.1005, 0.7202, -0.2631, 0.001274, 0.9648, -0.2631, 0.001274, 0.9648, -0.2631, 0.001274, 0.9648, -0.5012, -0.08146, 0.8615, -0.5012, -0.08146, 0.8615, -0.5012, -0.08146, 0.8615, -0.3255, -0.02823, -0.9451, -0.3247, -0.02888, -0.9454, -0.3247, -0.02888, -0.9454, -0.8982, 0.3251, 0.2958, -0.8982, 0.3251, 0.2958, -0.8982, 0.3251, 0.2958, 0.02659, 0.9996, -0.01387, 0.02655, 0.9995, -0.01637, 0.02659, 0.9996, -0.01387, 0.8127, 0.2924, 0.504, 0.8125, 0.293, 0.504, 0.8125, 0.293, 0.504, 0.1775, -0.9841, -0.007847, 0.1782, -0.984, -0.006193, 0.1782, -0.984, -0.006193, -0.7614, -0.06844, -0.6446, -0.7614, -0.06844, -0.6446, -0.7614, -0.06844, -0.6446, -0.5352, -0.1034, 0.8384, -0.5352, -0.1034, 0.8384, -0.5352, -0.1034, 0.8384, -0.05605, 0.9897, 0.1318, -0.05605, 0.9897, 0.1318, -0.05605, 0.9897, 0.1318, 0.6864, -0.1005, 0.7203, 0.6864, -0.1005, 0.7203, 0.6864, -0.1005, 0.7203, -0.5707, 0.04168, -0.8201, -0.5707, 0.04168, -0.8201, -0.5707, 0.04168, -0.8201, -0.171, 0.9852, 0.009164, -0.171, 0.9852, 0.009164, -0.171, 0.9852, 0.009164, -0.8927, 0.2664, 0.3635, -0.8927, 0.2664, 0.3635, -0.8927, 0.2664, 0.3635, 0.8, -0.2676, -0.537, 0.8, -0.2676, -0.537, 0.8, -0.2676, -0.537, -0.7867, -0.1981, 0.5847, -0.7867, -0.1981, 0.5847, -0.7867, -0.1981, 0.5847, -0.9289, 0.2974, -0.2204, -0.9289, 0.2974, -0.2204, -0.9289, 0.2974, -0.2204, -0.4955, 0.04786, -0.8673, -0.4955, 0.04786, -0.8673, -0.4955, 0.04786, -0.8673, -0.0666, 0.002387, -0.9978, -0.0666, 0.002387, -0.9978, -0.0666, 0.002387, -0.9978, 0.6118, -0.02435, -0.7906, 0.6118, -0.02435, -0.7906, 0.6118, -0.02435, -0.7906, -0.234, 0.9711, -0.04797, -0.234, 0.971, -0.04892, -0.234, 0.9711, -0.04797, -0.1589, -0.9864, 0.0421, -0.1589, -0.9864, 0.0421, -0.1589, -0.9864, 0.0421, -0.8515, -0.358, -0.3832, -0.8515, -0.358, -0.3832, -0.8515, -0.358, -0.3832, 0.3722, 0.07729, -0.9249, 0.3722, 0.07729, -0.9249, 0.3722, 0.07729, -0.9249, -0.9508, 0.1624, -0.2638, -0.9508, 0.1624, -0.2638, -0.9508, 0.1624, -0.2638, -0.9962, 0.0493, -0.07121, -0.9962, 0.0493, -0.07121, -0.9962, 0.0493, -0.07121, -0.8537, -0.4701, -0.224, -0.8537, -0.4701, -0.224, -0.8537, -0.4701, -0.224, -0.4206, -0.2738, -0.865, -0.4219, -0.2765, -0.8634, -0.4214, -0.2757, -0.8639, 0.7979, -0.1943, -0.5706, 0.7979, -0.1943, -0.5706, 0.7979, -0.1943, -0.5706, -0.923, 0.336, -0.1874, -0.923, 0.336, -0.1874, -0.923, 0.336, -0.1874, 0.8551, 0.1095, -0.5067, 0.8551, 0.1095, -0.5067, 0.8551, 0.1095, -0.5067, -0.9055, 0.1746, 0.3867, -0.9055, 0.1746, 0.3867, -0.9055, 0.1746, 0.3867, -0.8418, 0.3037, 0.4463, -0.8418, 0.3037, 0.4463, -0.8418, 0.3037, 0.4463, -0.9403, -0.3055, -0.1498, -0.9403, -0.3055, -0.1498, -0.9403, -0.3055, -0.1498, 0.281, -0.4277, -0.8592, 0.281, -0.4277, -0.8592, 0.281, -0.4277, -0.8592, 0.4138, 0.3636, -0.8346, 0.4138, 0.3636, -0.8346, 0.4138, 0.3636, -0.8346, -0.6517, -0.3162, -0.6894, -0.6517, -0.3162, -0.6894, -0.6517, -0.3162, -0.6894, -0.8004, 0.5881, -0.1161, -0.8004, 0.5881, -0.1161, -0.8004, 0.5881, -0.1161, 0.6705, 0.7389, 0.06598, 0.6713, 0.7381, 0.06763, 0.6713, 0.7381, 0.06763, -0.7768, -0.2736, -0.5672, -0.7768, -0.2736, -0.5672, -0.7768, -0.2736, -0.5672, 0.8058, 0.3147, -0.5017, 0.8058, 0.3147, -0.5017, 0.8058, 0.3147, -0.5017, 0.2809, -0.04324, -0.9588, 0.2809, -0.04195, -0.9588, 0.2814, -0.04104, -0.9587, -0.6772, -0.5405, 0.4992, -0.6772, -0.5405, 0.4992, -0.6772, -0.5405, 0.4992, 0.9154, -0.1608, -0.3691, 0.9154, -0.1608, -0.3691, 0.9154, -0.1608, -0.3691, -0.7692, -0.1436, -0.6227, -0.7692, -0.1436, -0.6227, -0.7692, -0.1436, -0.6227, -0.93, 0.1515, -0.3348, -0.93, 0.1515, -0.3348, -0.93, 0.1515, -0.3348, -0.9889, -0.1483, 0.002417, -0.9889, -0.1483, 0.002417, -0.9889, -0.1483, 0.002417, 0.8676, 0.01907, -0.497, 0.8676, 0.01907, -0.497, 0.8676, 0.01907, -0.497, 0.7994, -0.2986, -0.5213, 0.7994, -0.2986, -0.5213, 0.7994, -0.2986, -0.5213, 0.9436, 0.3216, -0.07873, 0.9439, 0.3202, -0.08008, 0.9436, 0.3216, -0.07873, -0.8449, 0.3632, -0.3926, -0.8449, 0.3632, -0.3926, -0.8449, 0.3632, -0.3926, -0.5843, -0.446, -0.678, -0.5843, -0.446, -0.678, -0.5843, -0.446, -0.678, 0.07334, -0.9633, -0.2582, 0.07334, -0.9633, -0.2582, 0.07334, -0.9633, -0.2582, 0.9926, -0.0004225, -0.1218, 0.9926, -0.0004225, -0.1218, 0.9926, -0.0004225, -0.1218, -0.9964, -0.07488, 0.03929, -0.9964, -0.07526, 0.03934, -0.9964, -0.0752, 0.03962, -0.6425, 0.766, -0.02024, -0.6425, 0.766, -0.02024, -0.6425, 0.766, -0.02024, 0.2311, 0.9715, -0.05256, 0.2311, 0.9715, -0.05256, 0.2311, 0.9715, -0.05256, -0.9681, -0.02011, 0.2498, -0.9681, -0.01974, 0.2497, -0.9681, -0.01974, 0.2497, 0.6287, -0.6902, -0.3583, 0.6287, -0.6902, -0.3583, 0.6287, -0.6902, -0.3583, 0.9297, 0.2931, -0.2229, 0.9297, 0.2931, -0.2229, 0.9297, 0.2931, -0.2229, 0.9243, -0.3656, -0.1095, 0.9243, -0.3656, -0.1095, 0.9243, -0.3656, -0.1095, 0.1721, 0.2207, -0.96, 0.1721, 0.2207, -0.96, 0.1721, 0.2207, -0.96, -0.9996, -0.003689, -0.02854, -0.9996, -0.003689, -0.02854, -0.9996, -0.003689, -0.02854, -0.4609, -0.7583, -0.461, -0.4609, -0.7583, -0.461, -0.4609, -0.7583, -0.461, 0.1351, -0.9853, 0.1046, 0.1351, -0.9853, 0.1046, 0.1351, -0.9853, 0.1046, 0.8706, -0.4874, 0.06708, 0.8706, -0.4874, 0.06708, 0.8706, -0.4874, 0.06708, 0.8917, -0.4453, -0.08151, 0.8917, -0.4453, -0.08151, 0.8917, -0.4453, -0.08151, -0.03548, 0.9894, -0.1407, -0.03548, 0.9894, -0.1407, -0.03548, 0.9894, -0.1407, 0.3675, 0.4089, 0.8353, 0.3675, 0.4089, 0.8353, 0.3675, 0.4089, 0.8353, 0.9578, -0.2151, -0.1908, 0.9578, -0.2151, -0.1908, 0.9578, -0.2151, -0.1908, -0.9521, -0.04575, 0.3022, -0.9521, -0.04575, 0.3022, -0.9521, -0.04575, 0.3022, 0.004379, -0.997, 0.07788, 0.004379, -0.997, 0.07788, 0.004379, -0.997, 0.07788, 0.1802, -0.08843, -0.9796, 0.1802, -0.08843, -0.9796, 0.1802, -0.08843, -0.9796, 0.9083, 0.4042, -0.1081, 0.9076, 0.4053, -0.1093, 0.9083, 0.4042, -0.1081, -0.7298, -0.6197, -0.2887, -0.7298, -0.6197, -0.2887, -0.7298, -0.6197, -0.2887, -0.4218, -0.8098, 0.4078, -0.4218, -0.8098, 0.4078, -0.4218, -0.8098, 0.4078, 0.5017, 0.2099, -0.8392, 0.5017, 0.2099, -0.8392, 0.5017, 0.2099, -0.8392, 0.8294, -0.4936, -0.2618, 0.8294, -0.4936, -0.2618, 0.8294, -0.4936, -0.2618, 0.1445, 0.9578, -0.2486, 0.1445, 0.9578, -0.2486, 0.1445, 0.9578, -0.2486, 0.9888, -0.0286, -0.1464, 0.9888, -0.0286, -0.1464, 0.9888, -0.0286, -0.1464, 0.1579, -0.8854, -0.4372, 0.1579, -0.8854, -0.4372, 0.1579, -0.8854, -0.4372, 0.2213, -0.9439, 0.2451, 0.2213, -0.9439, 0.2451, 0.2213, -0.9439, 0.2451, -0.9379, 0.3246, 0.1226, -0.9379, 0.3246, 0.1226, -0.9379, 0.3246, 0.1226, -0.1939, 0.005494, -0.981, -0.1939, 0.005494, -0.981, -0.1939, 0.005494, -0.981, 0.2299, -0.9503, 0.2099, 0.2299, -0.9503, 0.2099, 0.2299, -0.9503, 0.2099, 0.2017, 0.2384, -0.95, 0.2017, 0.2384, -0.95, 0.2009, 0.2367, -0.9506, 0.9031, 0.07884, 0.4221, 0.9031, 0.07884, 0.4221, 0.9031, 0.07884, 0.4221, 0.6114, 0.04386, -0.7901, 0.6114, 0.04386, -0.7901, 0.6114, 0.04386, -0.7901, 0.9008, 0.4182, 0.1167, 0.9008, 0.4182, 0.1167, 0.9008, 0.4182, 0.1167, -0.5004, 0.4912, -0.7129, -0.5004, 0.4912, -0.7129, -0.5004, 0.4912, -0.7129, -0.8528, -0.1812, -0.4898, -0.8528, -0.1812, -0.4898, -0.8528, -0.1812, -0.4898, -0.6366, -0.6682, -0.3849, -0.6366, -0.6682, -0.3849, -0.6366, -0.6682, -0.3849, -0.6496, 0.1611, -0.743, -0.6496, 0.1611, -0.743, -0.6496, 0.1611, -0.743, -0.9989, -0.02394, 0.0395, -0.9989, -0.0242, 0.03939, -0.9989, -0.02394, 0.0395, 0.5337, -0.09921, -0.8399, 0.5337, -0.09921, -0.8399, 0.5337, -0.09921, -0.8399, 0.8616, 0.479, 0.1678, 0.8616, 0.479, 0.1678, 0.8616, 0.479, 0.1678, -0.9462, 0.2105, 0.2456, -0.9462, 0.2105, 0.2456, -0.9463, 0.2104, 0.2454, -0.569, 0.1302, -0.812, -0.569, 0.1302, -0.812, -0.569, 0.1302, -0.812, 0.5638, 0.8171, -0.1204, 0.5638, 0.8171, -0.1204, 0.5638, 0.8171, -0.1204, -0.955, 0.1396, 0.2616, -0.9551, 0.1394, 0.2614, -0.955, 0.1396, 0.2616, -0.8168, 0.01934, -0.5765, -0.8165, 0.01971, -0.5769, -0.8168, 0.01934, -0.5765, -0.4142, 0.3635, -0.8344, -0.4142, 0.3635, -0.8344, -0.4142, 0.3635, -0.8344, 0.8485, -0.2733, -0.4532, 0.8485, -0.2733, -0.4532, 0.8485, -0.2733, -0.4532, 0.2889, -0.04937, -0.9561, 0.2891, -0.0504, -0.956, 0.2879, -0.05083, -0.9563, -0.09119, -0.9235, 0.3727, -0.09119, -0.9235, 0.3727, -0.09119, -0.9235, 0.3727, -0.4856, -0.8636, -0.1358, -0.4856, -0.8636, -0.1358, -0.4856, -0.8636, -0.1358, 0.9456, 0.0148, 0.3249, 0.9456, 0.0148, 0.3249, 0.9456, 0.0148, 0.3249, -0.5341, -0.784, -0.3162, -0.5341, -0.784, -0.3162, -0.5341, -0.784, -0.3162, 0.8944, -0.3899, 0.2192, 0.8944, -0.3899, 0.2192, 0.8944, -0.3899, 0.2192, -0.9704, -0.2013, -0.1334, -0.9704, -0.2013, -0.1334, -0.9704, -0.2013, -0.1334, -0.8548, -0.2129, -0.4733, -0.8548, -0.2129, -0.4733, -0.8548, -0.2129, -0.4733, -0.4491, -0.2011, 0.8706, -0.4491, -0.2011, 0.8706, -0.4491, -0.2011, 0.8706, 0.8594, -0.3075, 0.4084, 0.8594, -0.3075, 0.4084, 0.8594, -0.3075, 0.4084, 0.9597, 0.2099, 0.1868, 0.9597, 0.2099, 0.1868, 0.9597, 0.2099, 0.1868, 0.652, -0.4305, 0.6241, 0.652, -0.4305, 0.6241, 0.652, -0.4305, 0.6241, -0.6959, -0.6639, 0.2737, -0.6959, -0.6639, 0.2737, -0.6959, -0.6639, 0.2737, 0.2332, -0.6171, 0.7515, 0.2332, -0.6171, 0.7515, 0.2332, -0.6171, 0.7515, -0.918, -0.1336, 0.3734, -0.918, -0.1336, 0.3734, -0.918, -0.1336, 0.3734, 0.9929, -0.1193, -0.001623, 0.9929, -0.1193, -0.001623, 0.9929, -0.1193, -0.001623, 0.9692, -0.2429, -0.04002, 0.9687, -0.2448, -0.04121, 0.9697, -0.2411, -0.03936, 0.6721, -0.6638, -0.3281, 0.6721, -0.6638, -0.3281, 0.6721, -0.6638, -0.3281, 0.905, -0.09632, -0.4144, 0.905, -0.09632, -0.4144, 0.905, -0.09632, -0.4144, 0.9365, -0.04111, -0.3484, 0.9365, -0.04111, -0.3484, 0.9365, -0.04111, -0.3484, -0.8739, -0.2462, 0.4191, -0.8739, -0.2462, 0.4191, -0.8739, -0.2467, 0.4189, 0.7533, -0.4314, 0.4965, 0.7533, -0.4314, 0.4965, 0.7533, -0.4314, 0.4965, 0.7426, -0.4596, 0.4871, 0.7426, -0.4596, 0.4871, 0.7426, -0.4596, 0.4871, 0.8667, -0.372, 0.3323, 0.8667, -0.372, 0.3323, 0.8667, -0.372, 0.3323, -0.6795, -0.3171, 0.6616, -0.6795, -0.3171, 0.6616, -0.6795, -0.3171, 0.6616, 0.4527, -0.2898, 0.8432, 0.4527, -0.2898, 0.8432, 0.4527, -0.2898, 0.8432, -0.8555, -0.213, -0.472, -0.8555, -0.213, -0.472, -0.8555, -0.213, -0.472, -0.4623, -0.3935, -0.7946, -0.4623, -0.3935, -0.7946, -0.4623, -0.3935, -0.7946, -0.7482, -0.1261, -0.6513, -0.7482, -0.1261, -0.6513, -0.7482, -0.1261, -0.6513, -0.8562, -0.186, -0.482, -0.8562, -0.186, -0.482, -0.8562, -0.186, -0.482, -0.7882, -0.5908, -0.1723, -0.7882, -0.5908, -0.1723, -0.7882, -0.5908, -0.1723, -0.8364, -0.1859, -0.5156, -0.8364, -0.1859, -0.5156, -0.8364, -0.1859, -0.5156, -0.9871, -0.09065, 0.1321, -0.9871, -0.09078, 0.1316, -0.9871, -0.09078, 0.1316, 0.9655, -0.1839, 0.1841, 0.9655, -0.1839, 0.1841, 0.9655, -0.1839, 0.1841, 0.9792, -0.2017, 0.02371, 0.9792, -0.2017, 0.02371, 0.9792, -0.2017, 0.02371, 0.9852, -0.0814, -0.1506, 0.9852, -0.0814, -0.1506, 0.9852, -0.0814, -0.1506, 0.7727, 0.2731, 0.573, 0.7727, 0.2731, 0.573, 0.7727, 0.2731, 0.573, 0.972, -0.04476, 0.2306, 0.972, -0.04476, 0.2306, 0.972, -0.04476, 0.2306, 0.6518, 0.461, 0.6022, 0.6518, 0.461, 0.6022, 0.6518, 0.461, 0.6022, -0.858, 0.3159, 0.405, -0.858, 0.3159, 0.405, -0.858, 0.3159, 0.405, -0.817, 0.387, 0.4275, -0.817, 0.387, 0.4275, -0.817, 0.387, 0.4275, -0.9627, -0.264, 0.05848, -0.9627, -0.264, 0.05848, -0.9627, -0.264, 0.05848, -0.9538, -0.2282, 0.1953, -0.9538, -0.2282, 0.1953, -0.9538, -0.2282, 0.1953, -0.753, 0.4037, 0.5196, -0.753, 0.4037, 0.5196, -0.753, 0.4037, 0.5196, -0.9094, -0.2663, 0.3196, -0.9094, -0.2663, 0.3196, -0.9094, -0.2663, 0.3196, -0.8893, -0.4547, 0.04865, -0.8893, -0.4547, 0.04865, -0.8893, -0.4547, 0.04865, 0.5393, -0.4542, -0.7091, 0.5393, -0.4542, -0.7091, 0.5393, -0.4542, -0.7091, -0.825, -0.05009, -0.563, -0.825, -0.05009, -0.563, -0.825, -0.05009, -0.563, 0.2311, -0.5521, 0.8011, 0.2311, -0.5521, 0.8011, 0.2311, -0.5521, 0.8011, 0.776, -0.4571, 0.4346, 0.7756, -0.4574, 0.435, 0.776, -0.4571, 0.4346, 0.6027, 0.0657, 0.7953, 0.6025, 0.06625, 0.7954, 0.6021, 0.06643, 0.7957, -0.238, -0.5523, 0.799, -0.2378, -0.5526, 0.7988, -0.238, -0.5523, 0.799, -0.5997, 0.0623, 0.7978, -0.6, 0.0624, 0.7976, -0.6001, 0.06197, 0.7975, -0.9052, -0.3873, 0.1747, -0.905, -0.3878, 0.175, -0.9052, -0.3873, 0.1747, -0.7793, -0.4541, 0.4318, -0.7793, -0.4541, 0.4318, -0.7793, -0.4541, 0.4318, 0.5525, -0.5331, 0.6407, 0.5525, -0.5331, 0.6407, 0.5521, -0.5334, 0.6408, 0.9163, -0.02271, 0.3998, 0.9163, -0.02214, 0.3998, 0.9163, -0.02214, 0.3998, -0.404, 0.1495, 0.9025, -0.4039, 0.1491, 0.9026, -0.4037, 0.1498, 0.9025, 0.1569, -0.01974, 0.9874, 0.1569, -0.01974, 0.9874, 0.1569, -0.01974, 0.9874, -0.4049, -0.5916, 0.6972, -0.4049, -0.5916, 0.6972, -0.4049, -0.5916, 0.6972, -0.917, -0.0309, 0.3978, -0.917, -0.0309, 0.3978, -0.917, -0.0309, 0.3978, -0.5068, -0.8621, -0.0002674, -0.5068, -0.8621, -0.0002674, -0.5068, -0.8621, -0.0002674, 0.4704, 0.8481, -0.2438, 0.4704, 0.8481, -0.2438, 0.4704, 0.8481, -0.2438, -0.4727, 0.8469, -0.2437, -0.4727, 0.8469, -0.2437, -0.4727, 0.8469, -0.2437, 0.5063, -0.8623, -0.0005438, 0.5063, -0.8623, -0.0005438, 0.5063, -0.8623, -0.0005438, -0.5169, -0.8027, 0.2974, -0.5169, -0.8027, 0.2974, -0.5169, -0.8027, 0.2974, -0.3776, 0.9253, -0.03511, -0.3777, 0.9253, -0.03416, -0.3777, 0.9253, -0.03416, -3.637e-05, 0.3593, -0.9332, -3.637e-05, 0.3593, -0.9332, -3.637e-05, 0.3593, -0.9332, -0.4108, 0.6708, -0.6175, -0.4108, 0.6708, -0.6175, -0.4108, 0.6708, -0.6175, -0.4806, 0.6498, -0.5889, -0.4806, 0.6498, -0.5889, -0.4806, 0.6498, -0.5889, 0.4455, 0.6818, -0.5802, 0.4473, 0.682, -0.5786, 0.4455, 0.6818, -0.5802, -0.5494, -0.03127, -0.835, -0.5494, -0.03127, -0.835, -0.5494, -0.03127, -0.835, 0.5477, -0.03216, -0.836, 0.5477, -0.03216, -0.836, 0.5477, -0.03216, -0.836, 0.5996, -0.005992, -0.8003, 0.5996, -0.005992, -0.8003, 0.5996, -0.005992, -0.8003, -0.5994, -0.006006, -0.8004, -0.5994, -0.006006, -0.8004, -0.5994, -0.006006, -0.8004, -0.5704, -0.002634, -0.8214, -0.5704, -0.002634, -0.8214, -0.5704, -0.002634, -0.8214, 0.5704, -0.002588, -0.8214, 0.5704, -0.002588, -0.8214, 0.5704, -0.002588, -0.8214, 0.5037, 0.05211, -0.8623, 0.5037, 0.05211, -0.8623, 0.5037, 0.05211, -0.8623, -3.099e-05, -0.0481, -0.9988, -3.099e-05, -0.0481, -0.9988, -3.099e-05, -0.0481, -0.9988, -0.4783, -0.1667, -0.8622, -0.4783, -0.1667, -0.8622, -0.4783, -0.1667, -0.8622, -3.133e-05, 0.2086, -0.978, -3.133e-05, 0.2086, -0.978, -3.133e-05, 0.2086, -0.978, -0.5037, 0.0521, -0.8623, -0.5037, 0.0521, -0.8623, -0.5037, 0.0521, -0.8623, 0.4783, -0.1667, -0.8622, 0.4783, -0.1667, -0.8622, 0.4783, -0.1667, -0.8622, 0.2357, -0.1421, -0.9614, 0.2357, -0.1421, -0.9614, 0.2357, -0.1421, -0.9614, 0.5447, 0.122, -0.8297, 0.5447, 0.122, -0.8297, 0.5447, 0.122, -0.8297, 0.8565, -0.4609, -0.2323, 0.8565, -0.4609, -0.2323, 0.8565, -0.4609, -0.2323, -0.6867, -0.7122, 0.1457, -0.6867, -0.7122, 0.1457, -0.6867, -0.7122, 0.1457, -0.7552, 0.6549, 0.02662, -0.7552, 0.6549, 0.02662, -0.7552, 0.6549, 0.02662, 0.6868, 0.7122, 0.1456, 0.6868, 0.7122, 0.1456, 0.6868, 0.7122, 0.1456, 0.6617, -0.7497, 0.0, 0.6617, -0.7497, 0.0, 0.6617, -0.7497, 0.0, -3.079e-05, -0.0481, -0.9988, -3.079e-05, -0.0481, -0.9988, -3.079e-05, -0.0481, -0.9988, 0.1505, -0.9728, -0.1761, 0.1505, -0.9728, -0.1761, 0.1505, -0.9728, -0.1761, -0.9029, 0.1184, -0.4132, -0.9029, 0.1184, -0.4132, -0.9029, 0.1184, -0.4132, -0.9772, -0.2082, -0.04269, -0.9772, -0.2082, -0.04269, -0.9772, -0.2082, -0.04269, -0.5993, -0.6446, -0.4746, -0.5993, -0.6446, -0.4746, -0.5993, -0.6446, -0.4746, 0.759, -0.4213, -0.4964, 0.759, -0.4213, -0.4964, 0.759, -0.4213, -0.4964, -0.2013, -0.9515, 0.2326, -0.2013, -0.9515, 0.2326, -0.2013, -0.9515, 0.2326, -0.3477, -0.9107, 0.2229, -0.3477, -0.9107, 0.2229, -0.3477, -0.9107, 0.2229, 0.7268, 0.6561, -0.2033, 0.7268, 0.6561, -0.2033, 0.7268, 0.6561, -0.2033, 0.4748, -0.8715, 0.1228, 0.4748, -0.8715, 0.1228, 0.4748, -0.8715, 0.1228, -0.701, 0.4072, -0.5854, -0.701, 0.4072, -0.5854, -0.701, 0.4072, -0.5854, 0.326, 0.3592, 0.8745, 0.326, 0.3592, 0.8745, 0.326, 0.3592, 0.8745, 0.4883, -0.2436, 0.838, 0.4883, -0.2436, 0.838, 0.4883, -0.2436, 0.838, -0.9661, -0.1203, -0.2285, -0.9661, -0.1203, -0.2285, -0.9661, -0.1203, -0.2285, -0.8177, -0.1927, 0.5424, -0.8177, -0.1927, 0.5424, -0.8177, -0.1927, 0.5424, 0.9201, -0.3135, 0.2349, 0.9201, -0.3135, 0.2349, 0.9201, -0.3135, 0.2349, -0.1827, -0.9828, 0.02708, -0.1827, -0.9828, 0.02708, -0.1827, -0.9828, 0.02708, 0.8848, 0.4518, 0.1144, 0.8848, 0.4518, 0.1144, 0.8848, 0.4518, 0.1144, -0.9438, 0.2639, 0.199, -0.9438, 0.2639, 0.199, -0.9438, 0.2639, 0.199, 0.8848, 0.4518, 0.1144, 0.8848, 0.4518, 0.1144, 0.8848, 0.4518, 0.1144, -0.6126, -0.02723, 0.7899, -0.6126, -0.02723, 0.7899, -0.6126, -0.02723, 0.7899, 0.7484, 0.6404, -0.1726, 0.7484, 0.6404, -0.1726, 0.7484, 0.6404, -0.1726, -0.1935, -0.9625, -0.1902, -0.1935, -0.9625, -0.1902, -0.1935, -0.9625, -0.1902, 0.598, -0.2365, -0.7658, 0.598, -0.2365, -0.7658, 0.598, -0.2365, -0.7658, -0.6135, -0.2706, 0.7419, -0.6135, -0.2706, 0.7419, -0.6135, -0.2706, 0.7419, -0.9238, 0.2247, -0.31, -0.9238, 0.2247, -0.31, -0.9238, 0.2247, -0.31, 0.2097, -0.9533, 0.2174, 0.2097, -0.9533, 0.2174, 0.2097, -0.9533, 0.2174, 0.5382, -0.2727, -0.7975, 0.5382, -0.2727, -0.7975, 0.5382, -0.2727, -0.7975, -0.3174, -0.94, -0.125, -0.3174, -0.94, -0.125, -0.3174, -0.94, -0.125, 0.9378, 0.3448, 0.03954, 0.9378, 0.3448, 0.03954, 0.9378, 0.3448, 0.03954, -0.178, 0.04591, 0.983, -0.178, 0.04591, 0.983, -0.178, 0.04591, 0.983, 0.8314, 0.3901, -0.3958, 0.8314, 0.3901, -0.3958, 0.8314, 0.3901, -0.3958, -0.6723, -0.2386, 0.7007, -0.6723, -0.2386, 0.7007, -0.6723, -0.2386, 0.7007, 0.5111, -0.4033, 0.759, 0.5111, -0.4033, 0.759, 0.5111, -0.4033, 0.759, 0.5111, -0.4033, 0.759, 0.5111, -0.4033, 0.759, 0.5111, -0.4033, 0.759, 0.4559, -0.096, 0.8848, 0.4559, -0.096, 0.8848, 0.4559, -0.096, 0.8848, 0.9518, -0.3042, 0.03932, 0.9518, -0.3042, 0.03932, 0.9518, -0.3042, 0.03932, 0.7257, 0.6302, 0.2759, 0.7257, 0.6302, 0.2759, 0.7257, 0.6302, 0.2759, -0.9742, 0.2254, -0.01099, -0.9742, 0.2254, -0.01099, -0.9742, 0.2254, -0.01099, 0.5355, -0.8427, 0.05525, 0.5355, -0.8427, 0.05525, 0.5355, -0.8427, 0.05525, 0.9303, -0.2928, 0.2209, 0.9303, -0.2928, 0.2209, 0.9303, -0.2928, 0.2209, 0.8944, -0.3899, 0.2192, 0.8944, -0.3899, 0.2192, 0.8944, -0.3899, 0.2192, -0.6959, -0.6639, 0.2737, -0.6959, -0.6639, 0.2737, -0.6959, -0.6639, 0.2737, 0.7426, -0.4596, 0.4871, 0.7426, -0.4596, 0.4871, 0.7426, -0.4596, 0.4871, 0.7639, 0.6016, -0.2335, 0.7639, 0.6016, -0.2335, 0.7639, 0.6016, -0.2335, 0.3748, -0.9209, 0.1068, 0.3748, -0.9209, 0.1068, 0.3748, -0.9209, 0.1068, -0.6501, 0.4759, -0.5923, -0.6501, 0.4759, -0.5923, -0.6501, 0.4759, -0.5923, 0.1282, 0.4183, 0.8992, 0.1282, 0.4183, 0.8992, 0.1282, 0.4183, 0.8992, 0.745, -0.4906, 0.452, 0.745, -0.4906, 0.452, 0.745, -0.4906, 0.452, -0.8997, -0.03824, -0.4348, -0.8997, -0.03824, -0.4348, -0.8997, -0.03824, -0.4348, -0.525, 0.2442, 0.8154, -0.525, 0.2442, 0.8154, -0.525, 0.2442, 0.8154, 0.9201, -0.3135, 0.2349, 0.9201, -0.3135, 0.2349, 0.9201, -0.3135, 0.2349, -0.1827, -0.9828, 0.02709, -0.1827, -0.9828, 0.02709, -0.1827, -0.9828, 0.02709, 0.8848, 0.4518, 0.1144, 0.8848, 0.4518, 0.1144, 0.8848, 0.4518, 0.1144, -0.9438, 0.2639, 0.199, -0.9438, 0.2639, 0.199, -0.9438, 0.2639, 0.199, 0.8848, 0.4518, 0.1144, 0.8848, 0.4518, 0.1144, 0.8848, 0.4518, 0.1144, -0.5137, -0.007021, 0.8579, -0.5137, -0.007021, 0.8579, -0.5137, -0.007021, 0.8579, 0.7869, 0.5808, -0.2083, 0.7869, 0.5808, -0.2083, 0.7869, 0.5808, -0.2083, -0.2824, -0.9435, -0.1732, -0.2824, -0.9435, -0.1732, -0.2824, -0.9435, -0.1732, 0.6046, -0.1663, -0.779, 0.6046, -0.1663, -0.779, 0.6046, -0.1663, -0.779, -0.3317, 0.2154, 0.9184, -0.3317, 0.2154, 0.9184, -0.3317, 0.2154, 0.9184, -0.4731, 0.3722, -0.7985, -0.4731, 0.3722, -0.7985, -0.4731, 0.3722, -0.7985, 0.4466, -0.8679, 0.2176, 0.4466, -0.8679, 0.2176, 0.4466, -0.8679, 0.2176, 0.6818, -0.2005, -0.7035, 0.6818, -0.2005, -0.7035, 0.6818, -0.2005, -0.7035, -0.1142, -0.9911, -0.06775, -0.1142, -0.9911, -0.06775, -0.1142, -0.9911, -0.06775, 0.9968, -0.05138, -0.061, 0.9968, -0.05138, -0.061, 0.9968, -0.05138, -0.061, 0.368, -0.4602, 0.8079, 0.368, -0.4602, 0.8079, 0.368, -0.4602, 0.8079, 0.9378, 0.3448, 0.03954, 0.9378, 0.3448, 0.03954, 0.9378, 0.3448, 0.03954, 0.9518, -0.3042, 0.03932, 0.9518, -0.3042, 0.03932, 0.9518, -0.3042, 0.03932, 0.7257, 0.6302, 0.2759, 0.7257, 0.6302, 0.2759, 0.7257, 0.6302, 0.2759, -0.9742, 0.2254, -0.01099, -0.9742, 0.2254, -0.01099, -0.9742, 0.2254, -0.01099, 0.5355, -0.8427, 0.05525, 0.5355, -0.8427, 0.05525, 0.5355, -0.8427, 0.05525, 0.8294, -0.4936, -0.2618, 0.8294, -0.4936, -0.2618, 0.8294, -0.4936, -0.2618, 0.8294, -0.4936, -0.2618, 0.8294, -0.4936, -0.2618, 0.8294, -0.4936, -0.2618, 0.8294, -0.4936, -0.2618, 0.8294, -0.4936, -0.2618, 0.8294, -0.4936, -0.2618, -0.6831, -0.5001, -0.5323, -0.6831, -0.5001, -0.5323, -0.6831, -0.5001, -0.5323, -0.6831, -0.5001, -0.5323, -0.6831, -0.5001, -0.5323, -0.6831, -0.5001, -0.5323, 0.3091, -0.8674, -0.39, 0.3091, -0.8674, -0.39, 0.3091, -0.8674, -0.39, -0.3715, 0.4052, 0.8354, -0.3715, 0.4052, 0.8354, -0.3715, 0.4052, 0.8354, 0.3675, 0.4089, 0.8353, 0.3675, 0.4089, 0.8353, 0.3675, 0.4089, 0.8353, 0.04439, 0.6846, -0.7275, 0.04439, 0.6846, -0.7275, 0.04439, 0.6846, -0.7275, 0.8294, -0.4936, -0.2618, 0.8294, -0.4936, -0.2618, 0.8294, -0.4936, -0.2618, 0.8294, -0.4936, -0.2618, 0.8294, -0.4936, -0.2618, 0.8294, -0.4936, -0.2618, 0.8294, -0.4936, -0.2618, 0.8294, -0.4936, -0.2618, 0.8294, -0.4936, -0.2618, -0.6831, -0.5001, -0.5323, -0.6831, -0.5001, -0.5323, -0.6831, -0.5001, -0.5323, -0.2733, -0.6621, -0.6978, -0.2733, -0.6621, -0.6978, -0.2733, -0.6621, -0.6978, 0.9147, 0.1759, -0.3638, 0.9147, 0.1759, -0.3638, 0.9147, 0.1759, -0.3638, 0.9147, 0.1759, -0.3638, 0.9456, 0.0148, 0.3249, 0.9456, 0.0148, 0.3249, 0.9456, 0.0148, 0.3249, 0.9574, -0.2886, -0.01195, 0.9574, -0.2886, -0.01195, 0.9574, -0.2886, -0.01195, 0.8383, -0.5351, 0.1044, 0.8383, -0.5351, 0.1044, 0.8383, -0.5351, 0.1044, -0.4874, -0.6604, 0.5712, -0.4874, -0.6604, 0.5712, -0.4874, -0.6604, 0.5712, -0.924, -0.06103, 0.3775, -0.924, -0.06103, 0.3775, -0.924, -0.06103, 0.3775, -0.8064, 0.08745, -0.5849, -0.8064, 0.08745, -0.5849, -0.8064, 0.08745, -0.5849, -0.8064, 0.08745, -0.5849, -0.9545, -0.2908, 0.06609, -0.9545, -0.2908, 0.06609, -0.9545, -0.2908, 0.06609])] * 3)])

# ---- objects
ob_empty = bpy.data.objects.new('Empty', None)
ob_buffalo = bpy.data.objects.new('Buffalo', me_buffalo)

# ---- transforms, parenting, visibility, modifiers, constraints
ob_empty.location = (0.0, 0.0, 0.0)
ob_empty.rotation_euler = (1.571, 0.0, 0.0)
ob_empty.empty_image_offset = (0.0, 0.0)
ob_empty.lineart.crease_threshold = 0.0
ob_buffalo.parent = ob_empty
ob_buffalo.matrix_parent_inverse = Matrix(((1.0, 0.0, 0.0, 0.0), (0.0, -4.371e-08, 1.0, 0.0), (0.0, -1.0, -4.371e-08, 0.0), (0.0, 0.0, 0.0, 1.0)))
ob_buffalo.location = (0.0, 0.0, 0.0)
ob_buffalo.color = (0.8, 0.8, 0.8, 1.0)
ob_buffalo.lineart.crease_threshold = 0.0

# ---- collection membership
col_collection_1.objects.link(ob_empty)
col_collection_1.objects.link(ob_buffalo)

# ---- scene / render settings (as saved in the file)
scene.frame_start = 1; scene.frame_end = 250; scene.frame_set(1)
scene.render.engine = 'CYCLES'
scene.render.resolution_percentage = 50
scene.render.fps = 30
scene.render.dither_intensity = 0.0
scene.cycles.use_denoising = False
scene.cycles.samples = 128
scene.cycles.sampling_pattern = 'TABULATED_SOBOL'
scene.cycles.use_adaptive_sampling = False
scene.cycles.use_light_tree = False
scene.cycles.blur_glossy = 0.0
scene.cycles.sample_clamp_indirect = 0.0
scene.view_settings.view_transform = 'Standard'
bpy.context.view_layer.update()

# ---- added for rendering (the .blend has no active camera and no usable light): camera, sun
cam_auto = bpy.data.cameras.new('AutoCamera')
cam_auto.lens = 50.0
cam_auto.sensor_width = 36.0
cam_auto.clip_end = 1000.0
ob_auto_camera = bpy.data.objects.new('AutoCamera', cam_auto)
scene.collection.objects.link(ob_auto_camera)
ob_auto_camera.location = (4.65887, -5.65167, 5.19979)
ob_auto_camera.rotation_euler = (1.09748, -7.21219e-08, 0.694738)
scene.camera = ob_auto_camera
light_auto_sun = bpy.data.lights.new('AutoSun', 'SUN')
light_auto_sun.energy = 3.0
light_auto_sun.angle = 0.0523599
ob_auto_sun = bpy.data.objects.new('AutoSun', light_auto_sun)
scene.collection.objects.link(ob_auto_sun)
ob_auto_sun.rotation_euler = (0.872665, 0.174533, 0.523599)
bpy.context.view_layer.update()
